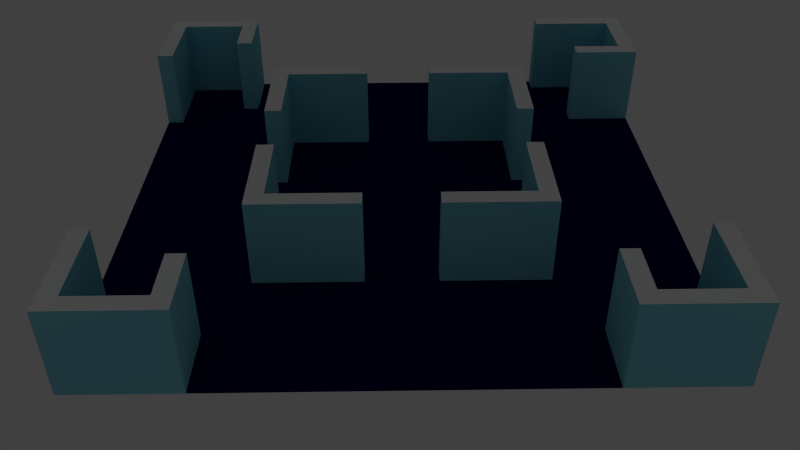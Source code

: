 # Source: Pieza3.blend  (saved by Blender 2.66.1; exported with 4.5.12 LTS)
import bpy
from mathutils import Matrix  # noqa: F401  (used for matrix-valued properties, if any)

bpy.ops.wm.read_factory_settings(use_empty=True)
scene = bpy.context.scene
scene.name = 'Scene'

# ---- collections
col_collection_1 = bpy.data.collections.new('Collection 1'); scene.collection.children.link(col_collection_1)

# ---- materials (node trees are filled in below, after node groups)
mat_materialborde = bpy.data.materials.new('MaterialBorde')
mat_materialborde.alpha_threshold = 0.0
mat_materialborde.use_transparent_shadow = False
mat_materialborde.diffuse_color = (0.9702, 0.9868, 1.0, 1.0)
mat_materialborde.roughness = 0.5
mat_materialborde.specular_intensity = 0.0
mat_materialborde.line_color = (0.0, 0.0, 0.0, 1.0)
mat_materialpared = bpy.data.materials.new('MaterialPared')
mat_materialpared.alpha_threshold = 0.0
mat_materialpared.use_transparent_shadow = False
mat_materialpared.diffuse_color = (0.2386, 0.6662, 0.8, 1.0)
mat_materialpared.roughness = 0.5
mat_materialpared.specular_intensity = 0.0
mat_materialpared.line_color = (0.0, 0.0, 0.0, 1.0)
mat_materialsuelo = bpy.data.materials.new('MaterialSuelo')
mat_materialsuelo.alpha_threshold = 0.0
mat_materialsuelo.use_transparent_shadow = False
mat_materialsuelo.diffuse_color = (0.001938, 0.0007144, 0.06998, 1.0)
mat_materialsuelo.roughness = 0.5
mat_materialsuelo.specular_intensity = 0.0
mat_materialsuelo.line_color = (0.0, 0.0, 0.0, 1.0)

# ---- material node trees

# ---- world
world_world = bpy.data.worlds.new('World'); scene.world = world_world
world_world.color = (0.05088, 0.05088, 0.05088)
world_world.use_sun_shadow = False
world_world.sun_shadow_jitter_overblur = 0.0
world_world.cycles.sampling_method = 'MANUAL'
world_world.cycles.sample_map_resolution = 256

# ---- cameras
cam_camera = bpy.data.cameras.new('Camera')
cam_camera.clip_end = 100.0
cam_camera.lens = 35.0
cam_camera.sensor_width = 32.0
cam_camera.sensor_height = 18.0
cam_camera.dof.focus_distance = 0.0
cam_camera.dof.aperture_fstop = 128.0

# ---- lights
light_point_005 = bpy.data.lights.new('Point.005', 'POINT')
light_point_005.transmission_factor = 0.0
light_point_005.energy = 100.0
light_point_005.shadow_buffer_clip_start = 0.5
light_point_005.shadow_soft_size = 3.343
light_point_005.shadow_maximum_resolution = 0.006
light_point_005.use_absolute_resolution = True
light_point_005.cycles.use_multiple_importance_sampling = False
light_point_006 = bpy.data.lights.new('Point.006', 'POINT')
light_point_006.transmission_factor = 0.0
light_point_006.energy = 100.0
light_point_006.shadow_buffer_clip_start = 0.5
light_point_006.shadow_soft_size = 3.343
light_point_006.shadow_maximum_resolution = 0.006
light_point_006.use_absolute_resolution = True
light_point_006.cycles.use_multiple_importance_sampling = False
light_point_007 = bpy.data.lights.new('Point.007', 'POINT')
light_point_007.transmission_factor = 0.0
light_point_007.energy = 100.0
light_point_007.shadow_buffer_clip_start = 0.5
light_point_007.shadow_soft_size = 3.343
light_point_007.shadow_maximum_resolution = 0.006
light_point_007.use_absolute_resolution = True
light_point_007.cycles.use_multiple_importance_sampling = False
light_point_001 = bpy.data.lights.new('Point.001', 'POINT')
light_point_001.transmission_factor = 0.0
light_point_001.energy = 100.0
light_point_001.shadow_buffer_clip_start = 0.5
light_point_001.shadow_soft_size = 3.343
light_point_001.shadow_maximum_resolution = 0.006
light_point_001.use_absolute_resolution = True
light_point_001.cycles.use_multiple_importance_sampling = False

# ---- meshes
me_pieza3 = bpy.data.meshes.new('Pieza3')
me_pieza3.from_pydata([(16.0, -16.0, 0.0), (-16.0, -16.0, 0.0), (16.0, 16.0, 0.0), (-16.0, 16.0, 0.0), (0.0, -16.0, 0.0), (0.0, 16.0, 0.0), (16.0, 0.0, 0.0), (-16.0, 0.0, 0.0), (0.0, 0.0, 0.0), (-8.0, -16.0, 0.0), (-8.0, 16.0, 0.0), (16.0, 8.0, 0.0), (-16.0, -8.0, 0.0), (8.0, -16.0, 0.0), (8.0, 16.0, 0.0), (16.0, -8.0, 0.0), (-16.0, 8.0, 0.0), (0.0, 8.0, 0.0), (0.0, -8.0, 0.0), (-8.0, 0.0, 0.0), (8.0, 0.0, 0.0), (8.0, 8.0, 0.0), (-8.0, 8.0, 0.0), (-8.0, -8.0, 0.0), (8.0, -8.0, 0.0), (-12.0, -16.0, 0.0), (-12.0, 16.0, 0.0), (16.0, 12.0, 0.0), (-16.0, -12.0, 0.0), (12.0, -16.0, 0.0), (12.0, 16.0, 0.0), (16.0, -12.0, 0.0), (-16.0, 12.0, 0.0), (0.0, 12.0, 0.0), (0.0, -12.0, 0.0), (-12.0, 0.0, 0.0), (4.0, 0.0, 0.0), (-4.0, -16.0, 0.0), (-4.0, 16.0, 0.0), (16.0, 4.0, 0.0), (-16.0, -4.0, 0.0), (4.0, -16.0, 0.0), (4.0, 16.0, 0.0), (16.0, -4.0, 0.0), (-16.0, 4.0, 0.0), (0.0, 4.0, 0.0), (0.0, -4.0, 0.0), (-4.0, 0.0, 0.0), (12.0, 0.0, 0.0), (8.0, 12.0, 0.0), (8.0, 4.0, 0.0), (4.0, 8.0, 0.0), (12.0, 8.0, 0.0), (-8.0, 12.0, 0.0), (-8.0, 4.0, 0.0), (-12.0, 8.0, 0.0), (-4.0, 8.0, 0.0), (-8.0, -4.0, 0.0), (-8.0, -12.0, 0.0), (-12.0, -8.0, 0.0), (-4.0, -8.0, 0.0), (8.0, -4.0, 0.0), (8.0, -12.0, 0.0), (4.0, -8.0, 0.0), (12.0, -8.0, 0.0), (12.0, 12.0, 0.0), (-4.0, 12.0, 0.0), (-4.0, -4.0, 0.0), (12.0, -4.0, 0.0), (4.0, 12.0, 0.0), (4.0, 4.0, 0.0), (12.0, 4.0, 0.0), (-12.0, 12.0, 0.0), (-12.0, 4.0, 0.0), (-4.0, 4.0, 0.0), (-12.0, -4.0, 0.0), (-12.0, -12.0, 0.0), (-4.0, -12.0, 0.0), (4.0, -4.0, 0.0), (4.0, -12.0, 0.0), (12.0, -12.0, 0.0), (-14.0, -16.0, 0.0), (-14.0, 16.0, 0.0), (16.0, 14.0, 0.0), (-16.0, -14.0, 0.0), (14.0, -16.0, 0.0), (14.0, 16.0, 0.0), (16.0, -14.0, 0.0), (-16.0, 14.0, 0.0), (0.0, 14.0, 0.0), (0.0, -14.0, 0.0), (-14.0, 0.0, 0.0), (2.0, 0.0, 0.0), (-2.0, -16.0, 0.0), (-2.0, 16.0, 0.0), (16.0, 2.0, 0.0), (-16.0, -2.0, 0.0), (2.0, -16.0, 0.0), (2.0, 16.0, 0.0), (16.0, -2.0, 0.0), (-16.0, 2.0, 0.0), (0.0, 2.0, 0.0), (0.0, -2.0, 0.0), (-2.0, 0.0, 0.0), (14.0, 0.0, 0.0), (8.0, 14.0, 0.0), (8.0, 2.0, 0.0), (2.0, 8.0, 0.0), (10.0, 8.0, 0.0), (-8.0, 14.0, 0.0), (-8.0, 2.0, 0.0), (-14.0, 8.0, 0.0), (-6.0, 8.0, 0.0), (-8.0, -2.0, 0.0), (-8.0, -14.0, 0.0), (-14.0, -8.0, 0.0), (-6.0, -8.0, 0.0), (8.0, -2.0, 0.0), (8.0, -14.0, 0.0), (2.0, -8.0, 0.0), (10.0, -8.0, 0.0), (-10.0, -16.0, 0.0), (-10.0, 16.0, 0.0), (16.0, 10.0, 0.0), (-16.0, -10.0, 0.0), (10.0, -16.0, 0.0), (10.0, 16.0, 0.0), (16.0, -10.0, 0.0), (-16.0, 10.0, 0.0), (0.0, 10.0, 0.0), (0.0, -10.0, 0.0), (-10.0, 0.0, 0.0), (6.0, 0.0, 0.0), (-6.0, -16.0, 0.0), (-6.0, 16.0, 0.0), (16.0, 6.0, 0.0), (-16.0, -6.0, 0.0), (6.0, -16.0, 0.0), (6.0, 16.0, 0.0), (16.0, -6.0, 0.0), (-16.0, 6.0, 0.0), (0.0, 6.0, 0.0), (0.0, -6.0, 0.0), (-6.0, 0.0, 0.0), (10.0, 0.0, 0.0), (8.0, 10.0, 0.0), (8.0, 6.0, 0.0), (6.0, 8.0, 0.0), (14.0, 8.0, 0.0), (-8.0, 10.0, 0.0), (-8.0, 6.0, 0.0), (-10.0, 8.0, 0.0), (-2.0, 8.0, 0.0), (-8.0, -6.0, 0.0), (-8.0, -10.0, 0.0), (-10.0, -8.0, 0.0), (-2.0, -8.0, 0.0), (8.0, -6.0, 0.0), (8.0, -10.0, 0.0), (6.0, -8.0, 0.0), (14.0, -8.0, 0.0), (12.0, 14.0, 0.0), (12.0, 10.0, 0.0), (10.0, 12.0, 0.0), (14.0, 12.0, 0.0), (-4.0, 14.0, 0.0), (-4.0, 10.0, 0.0), (-6.0, 12.0, 0.0), (-2.0, 12.0, 0.0), (-4.0, -2.0, 0.0), (-4.0, -6.0, 0.0), (-6.0, -4.0, 0.0), (-2.0, -4.0, 0.0), (12.0, -2.0, 0.0), (12.0, -6.0, 0.0), (10.0, -4.0, 0.0), (14.0, -4.0, 0.0), (4.0, 14.0, 0.0), (4.0, 10.0, 0.0), (2.0, 12.0, 0.0), (6.0, 12.0, 0.0), (4.0, 6.0, 0.0), (4.0, 2.0, 0.0), (2.0, 4.0, 0.0), (6.0, 4.0, 0.0), (12.0, 6.0, 0.0), (12.0, 2.0, 0.0), (10.0, 4.0, 0.0), (14.0, 4.0, 0.0), (-12.0, 14.0, 0.0), (-12.0, 10.0, 0.0), (-14.0, 12.0, 0.0), (-10.0, 12.0, 0.0), (-12.0, 6.0, 0.0), (-12.0, 2.0, 0.0), (-14.0, 4.0, 0.0), (-10.0, 4.0, 0.0), (-4.0, 6.0, 0.0), (-4.0, 2.0, 0.0), (-6.0, 4.0, 0.0), (-2.0, 4.0, 0.0), (-12.0, -2.0, 0.0), (-12.0, -6.0, 0.0), (-14.0, -4.0, 0.0), (-10.0, -4.0, 0.0), (-12.0, -10.0, 0.0), (-12.0, -14.0, 0.0), (-14.0, -12.0, 0.0), (-10.0, -12.0, 0.0), (-4.0, -10.0, 0.0), (-4.0, -14.0, 0.0), (-6.0, -12.0, 0.0), (-2.0, -12.0, 0.0), (4.0, -2.0, 0.0), (4.0, -6.0, 0.0), (2.0, -4.0, 0.0), (6.0, -4.0, 0.0), (4.0, -10.0, 0.0), (4.0, -14.0, 0.0), (2.0, -12.0, 0.0), (6.0, -12.0, 0.0), (12.0, -10.0, 0.0), (12.0, -14.0, 0.0), (10.0, -12.0, 0.0), (14.0, -12.0, 0.0), (14.0, 14.0, 0.0), (-2.0, 14.0, 0.0), (-2.0, -2.0, 0.0), (14.0, -2.0, 0.0), (6.0, 14.0, 0.0), (6.0, 6.0, 0.0), (14.0, 6.0, 0.0), (-10.0, 14.0, 0.0), (-10.0, 6.0, 0.0), (-2.0, 6.0, 0.0), (-10.0, -2.0, 0.0), (-10.0, -10.0, 0.0), (-2.0, -10.0, 0.0), (6.0, -2.0, 0.0), (6.0, -10.0, 0.0), (14.0, -10.0, 0.0), (10.0, 14.0, 0.0), (10.0, 10.0, 0.0), (14.0, 10.0, 0.0), (-6.0, 14.0, 0.0), (-6.0, 10.0, 0.0), (-2.0, 10.0, 0.0), (-6.0, -2.0, 0.0), (-6.0, -6.0, 0.0), (-2.0, -6.0, 0.0), (10.0, -2.0, 0.0), (10.0, -6.0, 0.0), (14.0, -6.0, 0.0), (2.0, 14.0, 0.0), (2.0, 10.0, 0.0), (6.0, 10.0, 0.0), (2.0, 6.0, 0.0), (2.0, 2.0, 0.0), (6.0, 2.0, 0.0), (10.0, 6.0, 0.0), (10.0, 2.0, 0.0), (14.0, 2.0, 0.0), (-14.0, 14.0, 0.0), (-14.0, 10.0, 0.0), (-10.0, 10.0, 0.0), (-14.0, 6.0, 0.0), (-14.0, 2.0, 0.0), (-10.0, 2.0, 0.0), (-6.0, 6.0, 0.0), (-6.0, 2.0, 0.0), (-2.0, 2.0, 0.0), (-14.0, -2.0, 0.0), (-14.0, -6.0, 0.0), (-10.0, -6.0, 0.0), (-14.0, -10.0, 0.0), (-14.0, -14.0, 0.0), (-10.0, -14.0, 0.0), (-6.0, -10.0, 0.0), (-6.0, -14.0, 0.0), (-2.0, -14.0, 0.0), (2.0, -2.0, 0.0), (2.0, -6.0, 0.0), (6.0, -6.0, 0.0), (2.0, -10.0, 0.0), (2.0, -14.0, 0.0), (6.0, -14.0, 0.0), (10.0, -10.0, 0.0), (10.0, -14.0, 0.0), (14.0, -14.0, 0.0), (-15.0, -16.0, 0.0), (-15.0, 16.0, 0.0), (16.0, 15.0, 0.0), (-16.0, -15.0, 0.0), (15.0, -16.0, 0.0), (15.0, 16.0, 0.0), (16.0, -15.0, 0.0), (-16.0, 15.0, 0.0), (0.0, 15.0, 0.0), (0.0, -15.0, 0.0), (-15.0, 0.0, 0.0), (1.0, 0.0, 0.0), (-1.0, -16.0, 0.0), (-1.0, 16.0, 0.0), (16.0, 1.0, 0.0), (-16.0, -1.0, 0.0), (1.0, -16.0, 0.0), (1.0, 16.0, 0.0), (16.0, -1.0, 0.0), (-16.0, 1.0, 0.0), (0.0, 1.0, 0.0), (0.0, -1.0, 0.0), (-1.0, 0.0, 0.0), (15.0, 0.0, 0.0), (8.0, 15.0, 0.0), (8.0, 1.0, 0.0), (1.0, 8.0, 0.0), (9.0, 8.0, 0.0), (-8.0, 15.0, 0.0), (-8.0, 1.0, 0.0), (-15.0, 8.0, 0.0), (-7.0, 8.0, 0.0), (-8.0, -1.0, 0.0), (-8.0, -15.0, 0.0), (-15.0, -8.0, 0.0), (-7.0, -8.0, 0.0), (8.0, -1.0, 0.0), (8.0, -15.0, 0.0), (1.0, -8.0, 0.0), (9.0, -8.0, 0.0), (-9.0, -16.0, 0.0), (-9.0, 16.0, 0.0), (16.0, 9.0, 0.0), (-16.0, -9.0, 0.0), (9.0, -16.0, 0.0), (9.0, 16.0, 0.0), (16.0, -9.0, 0.0), (-16.0, 9.0, 0.0), (0.0, 9.0, 0.0), (0.0, -9.0, 0.0), (-9.0, 0.0, 0.0), (7.0, 0.0, 0.0), (-7.0, -16.0, 0.0), (-7.0, 16.0, 0.0), (16.0, 7.0, 0.0), (-16.0, -7.0, 0.0), (7.0, -16.0, 0.0), (7.0, 16.0, 0.0), (16.0, -7.0, 0.0), (-16.0, 7.0, 0.0), (0.0, 7.0, 0.0), (0.0, -7.0, 0.0), (-7.0, 0.0, 0.0), (9.0, 0.0, 0.0), (8.0, 9.0, 0.0), (8.0, 7.0, 0.0), (7.0, 8.0, 0.0), (15.0, 8.0, 0.0), (-8.0, 9.0, 0.0), (-8.0, 7.0, 0.0), (-9.0, 8.0, 0.0), (-1.0, 8.0, 0.0), (-8.0, -7.0, 0.0), (-8.0, -9.0, 0.0), (-9.0, -8.0, 0.0), (-1.0, -8.0, 0.0), (8.0, -7.0, 0.0), (8.0, -9.0, 0.0), (7.0, -8.0, 0.0), (15.0, -8.0, 0.0), (12.0, 15.0, 0.0), (12.0, 9.0, 0.0), (9.0, 12.0, 0.0), (13.0, 12.0, 0.0), (-4.0, 15.0, 0.0), (-4.0, 9.0, 0.0), (-7.0, 12.0, 0.0), (-3.0, 12.0, 0.0), (-4.0, -1.0, 0.0), (-4.0, -7.0, 0.0), (-7.0, -4.0, 0.0), (-3.0, -4.0, 0.0), (12.0, -1.0, 0.0), (12.0, -7.0, 0.0), (9.0, -4.0, 0.0), (13.0, -4.0, 0.0), (4.0, 15.0, 0.0), (4.0, 9.0, 0.0), (1.0, 12.0, 0.0), (5.0, 12.0, 0.0), (4.0, 7.0, 0.0), (4.0, 1.0, 0.0), (1.0, 4.0, 0.0), (5.0, 4.0, 0.0), (12.0, 7.0, 0.0), (12.0, 1.0, 0.0), (9.0, 4.0, 0.0), (13.0, 4.0, 0.0), (-12.0, 15.0, 0.0), (-12.0, 9.0, 0.0), (-15.0, 12.0, 0.0), (-11.0, 12.0, 0.0), (-12.0, 7.0, 0.0), (-12.0, 1.0, 0.0), (-15.0, 4.0, 0.0), (-11.0, 4.0, 0.0), (-4.0, 7.0, 0.0), (-4.0, 1.0, 0.0), (-7.0, 4.0, 0.0), (-3.0, 4.0, 0.0), (-12.0, -1.0, 0.0), (-12.0, -7.0, 0.0), (-15.0, -4.0, 0.0), (-11.0, -4.0, 0.0), (-12.0, -9.0, 0.0), (-12.0, -15.0, 0.0), (-15.0, -12.0, 0.0), (-11.0, -12.0, 0.0), (-4.0, -9.0, 0.0), (-4.0, -15.0, 0.0), (-7.0, -12.0, 0.0), (-3.0, -12.0, 0.0), (4.0, -1.0, 0.0), (4.0, -7.0, 0.0), (1.0, -4.0, 0.0), (5.0, -4.0, 0.0), (4.0, -9.0, 0.0), (4.0, -15.0, 0.0), (1.0, -12.0, 0.0), (5.0, -12.0, 0.0), (12.0, -9.0, 0.0), (12.0, -15.0, 0.0), (9.0, -12.0, 0.0), (13.0, -12.0, 0.0), (-13.0, -16.0, 0.0), (-13.0, 16.0, 0.0), (16.0, 13.0, 0.0), (-16.0, -13.0, 0.0), (13.0, -16.0, 0.0), (13.0, 16.0, 0.0), (16.0, -13.0, 0.0), (-16.0, 13.0, 0.0), (0.0, 13.0, 0.0), (0.0, -13.0, 0.0), (-13.0, 0.0, 0.0), (3.0, 0.0, 0.0), (-3.0, -16.0, 0.0), (-3.0, 16.0, 0.0), (16.0, 3.0, 0.0), (-16.0, -3.0, 0.0), (3.0, -16.0, 0.0), (3.0, 16.0, 0.0), (16.0, -3.0, 0.0), (-16.0, 3.0, 0.0), (0.0, 3.0, 0.0), (0.0, -3.0, 0.0), (-3.0, 0.0, 0.0), (13.0, 0.0, 0.0), (8.0, 13.0, 0.0), (8.0, 3.0, 0.0), (3.0, 8.0, 0.0), (11.0, 8.0, 0.0), (-8.0, 13.0, 0.0), (-8.0, 3.0, 0.0), (-13.0, 8.0, 0.0), (-5.0, 8.0, 0.0), (-8.0, -3.0, 0.0), (-8.0, -13.0, 0.0), (-13.0, -8.0, 0.0), (-5.0, -8.0, 0.0), (8.0, -3.0, 0.0), (8.0, -13.0, 0.0), (3.0, -8.0, 0.0), (11.0, -8.0, 0.0), (-11.0, -16.0, 0.0), (-11.0, 16.0, 0.0), (16.0, 11.0, 0.0), (-16.0, -11.0, 0.0), (11.0, -16.0, 0.0), (11.0, 16.0, 0.0), (16.0, -11.0, 0.0), (-16.0, 11.0, 0.0), (0.0, 11.0, 0.0), (0.0, -11.0, 0.0), (-11.0, 0.0, 0.0), (5.0, 0.0, 0.0), (-5.0, -16.0, 0.0), (-5.0, 16.0, 0.0), (16.0, 5.0, 0.0), (-16.0, -5.0, 0.0), (5.0, -16.0, 0.0), (5.0, 16.0, 0.0), (16.0, -5.0, 0.0), (-16.0, 5.0, 0.0), (0.0, 5.0, 0.0), (0.0, -5.0, 0.0), (-5.0, 0.0, 0.0), (11.0, 0.0, 0.0), (8.0, 11.0, 0.0), (8.0, 5.0, 0.0), (5.0, 8.0, 0.0), (13.0, 8.0, 0.0), (-8.0, 11.0, 0.0), (-8.0, 5.0, 0.0), (-11.0, 8.0, 0.0), (-3.0, 8.0, 0.0), (-8.0, -5.0, 0.0), (-8.0, -11.0, 0.0), (-11.0, -8.0, 0.0), (-3.0, -8.0, 0.0), (8.0, -5.0, 0.0), (8.0, -11.0, 0.0), (5.0, -8.0, 0.0), (13.0, -8.0, 0.0), (12.0, 13.0, 0.0), (12.0, 11.0, 0.0), (11.0, 12.0, 0.0), (15.0, 12.0, 0.0), (-4.0, 13.0, 0.0), (-4.0, 11.0, 0.0), (-5.0, 12.0, 0.0), (-1.0, 12.0, 0.0), (-4.0, -3.0, 0.0), (-4.0, -5.0, 0.0), (-5.0, -4.0, 0.0), (-1.0, -4.0, 0.0), (12.0, -3.0, 0.0), (12.0, -5.0, 0.0), (11.0, -4.0, 0.0), (15.0, -4.0, 0.0), (4.0, 13.0, 0.0), (4.0, 11.0, 0.0), (3.0, 12.0, 0.0), (7.0, 12.0, 0.0), (4.0, 5.0, 0.0), (4.0, 3.0, 0.0), (3.0, 4.0, 0.0), (7.0, 4.0, 0.0), (12.0, 5.0, 0.0), (12.0, 3.0, 0.0), (11.0, 4.0, 0.0), (15.0, 4.0, 0.0), (-12.0, 13.0, 0.0), (-12.0, 11.0, 0.0), (-13.0, 12.0, 0.0), (-9.0, 12.0, 0.0), (-12.0, 5.0, 0.0), (-12.0, 3.0, 0.0), (-13.0, 4.0, 0.0), (-9.0, 4.0, 0.0), (-4.0, 5.0, 0.0), (-4.0, 3.0, 0.0), (-5.0, 4.0, 0.0), (-1.0, 4.0, 0.0), (-12.0, -3.0, 0.0), (-12.0, -5.0, 0.0), (-13.0, -4.0, 0.0), (-9.0, -4.0, 0.0), (-12.0, -11.0, 0.0), (-12.0, -13.0, 0.0), (-13.0, -12.0, 0.0), (-9.0, -12.0, 0.0), (-4.0, -11.0, 0.0), (-4.0, -13.0, 0.0), (-5.0, -12.0, 0.0), (-1.0, -12.0, 0.0), (4.0, -3.0, 0.0), (4.0, -5.0, 0.0), (3.0, -4.0, 0.0), (7.0, -4.0, 0.0), (4.0, -11.0, 0.0), (4.0, -13.0, 0.0), (3.0, -12.0, 0.0), (7.0, -12.0, 0.0), (12.0, -11.0, 0.0), (12.0, -13.0, 0.0), (11.0, -12.0, 0.0), (15.0, -12.0, 0.0), (14.0, 15.0, 0.0), (14.0, 13.0, 0.0), (13.0, 14.0, 0.0), (15.0, 14.0, 0.0), (-2.0, 15.0, 0.0), (-2.0, 13.0, 0.0), (-3.0, 14.0, 0.0), (-1.0, 14.0, 0.0), (-2.0, -1.0, 0.0), (-2.0, -3.0, 0.0), (-3.0, -2.0, 0.0), (-1.0, -2.0, 0.0), (14.0, -1.0, 0.0), (14.0, -3.0, 0.0), (13.0, -2.0, 0.0), (15.0, -2.0, 0.0), (6.0, 15.0, 0.0), (6.0, 13.0, 0.0), (5.0, 14.0, 0.0), (7.0, 14.0, 0.0), (6.0, 7.0, 0.0), (6.0, 5.0, 0.0), (5.0, 6.0, 0.0), (7.0, 6.0, 0.0), (14.0, 7.0, 0.0), (14.0, 5.0, 0.0), (13.0, 6.0, 0.0), (15.0, 6.0, 0.0), (-10.0, 15.0, 0.0), (-10.0, 13.0, 0.0), (-11.0, 14.0, 0.0), (-9.0, 14.0, 0.0), (-10.0, 7.0, 0.0), (-10.0, 5.0, 0.0), (-11.0, 6.0, 0.0), (-9.0, 6.0, 0.0), (-2.0, 7.0, 0.0), (-2.0, 5.0, 0.0), (-3.0, 6.0, 0.0), (-1.0, 6.0, 0.0), (-10.0, -1.0, 0.0), (-10.0, -3.0, 0.0), (-11.0, -2.0, 0.0), (-9.0, -2.0, 0.0), (-10.0, -9.0, 0.0), (-10.0, -11.0, 0.0), (-11.0, -10.0, 0.0), (-9.0, -10.0, 0.0), (-2.0, -9.0, 0.0), (-2.0, -11.0, 0.0), (-3.0, -10.0, 0.0), (-1.0, -10.0, 0.0), (6.0, -1.0, 0.0), (6.0, -3.0, 0.0), (5.0, -2.0, 0.0), (7.0, -2.0, 0.0), (6.0, -9.0, 0.0), (6.0, -11.0, 0.0), (5.0, -10.0, 0.0), (7.0, -10.0, 0.0), (14.0, -9.0, 0.0), (14.0, -11.0, 0.0), (13.0, -10.0, 0.0), (15.0, -10.0, 0.0), (10.0, 15.0, 0.0), (10.0, 13.0, 0.0), (9.0, 14.0, 0.0), (11.0, 14.0, 0.0), (10.0, 11.0, 0.0), (10.0, 9.0, 0.0), (9.0, 10.0, 0.0), (11.0, 10.0, 0.0), (14.0, 11.0, 0.0), (14.0, 9.0, 0.0), (13.0, 10.0, 0.0), (15.0, 10.0, 0.0), (-6.0, 15.0, 0.0), (-6.0, 13.0, 0.0), (-7.0, 14.0, 0.0), (-5.0, 14.0, 0.0), (-6.0, 11.0, 0.0), (-6.0, 9.0, 0.0), (-7.0, 10.0, 0.0), (-5.0, 10.0, 0.0), (-2.0, 11.0, 0.0), (-2.0, 9.0, 0.0), (-3.0, 10.0, 0.0), (-1.0, 10.0, 0.0), (-6.0, -1.0, 0.0), (-6.0, -3.0, 0.0), (-7.0, -2.0, 0.0), (-5.0, -2.0, 0.0), (-6.0, -5.0, 0.0), (-6.0, -7.0, 0.0), (-7.0, -6.0, 0.0), (-5.0, -6.0, 0.0), (-2.0, -5.0, 0.0), (-2.0, -7.0, 0.0), (-3.0, -6.0, 0.0), (-1.0, -6.0, 0.0), (10.0, -1.0, 0.0), (10.0, -3.0, 0.0), (9.0, -2.0, 0.0), (11.0, -2.0, 0.0), (10.0, -5.0, 0.0), (10.0, -7.0, 0.0), (9.0, -6.0, 0.0), (11.0, -6.0, 0.0), (14.0, -5.0, 0.0), (14.0, -7.0, 0.0), (13.0, -6.0, 0.0), (15.0, -6.0, 0.0), (2.0, 15.0, 0.0), (2.0, 13.0, 0.0), (1.0, 14.0, 0.0), (3.0, 14.0, 0.0), (2.0, 11.0, 0.0), (2.0, 9.0, 0.0), (1.0, 10.0, 0.0), (3.0, 10.0, 0.0), (6.0, 11.0, 0.0), (6.0, 9.0, 0.0), (5.0, 10.0, 0.0), (7.0, 10.0, 0.0), (2.0, 7.0, 0.0), (2.0, 5.0, 0.0), (1.0, 6.0, 0.0), (3.0, 6.0, 0.0), (2.0, 3.0, 0.0), (2.0, 1.0, 0.0), (1.0, 2.0, 0.0), (3.0, 2.0, 0.0), (6.0, 3.0, 0.0), (6.0, 1.0, 0.0), (5.0, 2.0, 0.0), (7.0, 2.0, 0.0), (10.0, 7.0, 0.0), (10.0, 5.0, 0.0), (9.0, 6.0, 0.0), (11.0, 6.0, 0.0), (10.0, 3.0, 0.0), (10.0, 1.0, 0.0), (9.0, 2.0, 0.0), (11.0, 2.0, 0.0), (14.0, 3.0, 0.0), (14.0, 1.0, 0.0), (13.0, 2.0, 0.0), (15.0, 2.0, 0.0), (-14.0, 15.0, 0.0), (-14.0, 13.0, 0.0), (-15.0, 14.0, 0.0), (-13.0, 14.0, 0.0), (-14.0, 11.0, 0.0), (-14.0, 9.0, 0.0), (-15.0, 10.0, 0.0), (-13.0, 10.0, 0.0), (-10.0, 11.0, 0.0), (-10.0, 9.0, 0.0), (-11.0, 10.0, 0.0), (-9.0, 10.0, 0.0), (-14.0, 7.0, 0.0), (-14.0, 5.0, 0.0), (-15.0, 6.0, 0.0), (-13.0, 6.0, 0.0), (-14.0, 3.0, 0.0), (-14.0, 1.0, 0.0), (-15.0, 2.0, 0.0), (-13.0, 2.0, 0.0), (-10.0, 3.0, 0.0), (-10.0, 1.0, 0.0), (-11.0, 2.0, 0.0), (-9.0, 2.0, 0.0), (-6.0, 7.0, 0.0), (-6.0, 5.0, 0.0), (-7.0, 6.0, 0.0), (-5.0, 6.0, 0.0), (-6.0, 3.0, 0.0), (-6.0, 1.0, 0.0), (-7.0, 2.0, 0.0), (-5.0, 2.0, 0.0), (-2.0, 3.0, 0.0), (-2.0, 1.0, 0.0), (-3.0, 2.0, 0.0), (-1.0, 2.0, 0.0), (-14.0, -1.0, 0.0), (-14.0, -3.0, 0.0), (-15.0, -2.0, 0.0), (-13.0, -2.0, 0.0), (-14.0, -5.0, 0.0), (-14.0, -7.0, 0.0), (-15.0, -6.0, 0.0), (-13.0, -6.0, 0.0), (-10.0, -5.0, 0.0), (-10.0, -7.0, 0.0), (-11.0, -6.0, 0.0), (-9.0, -6.0, 0.0), (-14.0, -9.0, 0.0), (-14.0, -11.0, 0.0), (-15.0, -10.0, 0.0), (-13.0, -10.0, 0.0), (-14.0, -13.0, 0.0), (-14.0, -15.0, 0.0), (-15.0, -14.0, 0.0), (-13.0, -14.0, 0.0), (-10.0, -13.0, 0.0), (-10.0, -15.0, 0.0), (-11.0, -14.0, 0.0), (-9.0, -14.0, 0.0), (-6.0, -9.0, 0.0), (-6.0, -11.0, 0.0), (-7.0, -10.0, 0.0), (-5.0, -10.0, 0.0), (-6.0, -13.0, 0.0), (-6.0, -15.0, 0.0), (-7.0, -14.0, 0.0), (-5.0, -14.0, 0.0), (-2.0, -13.0, 0.0), (-2.0, -15.0, 0.0), (-3.0, -14.0, 0.0), (-1.0, -14.0, 0.0), (2.0, -1.0, 0.0), (2.0, -3.0, 0.0), (1.0, -2.0, 0.0), (3.0, -2.0, 0.0), (2.0, -5.0, 0.0), (2.0, -7.0, 0.0), (1.0, -6.0, 0.0), (3.0, -6.0, 0.0), (6.0, -5.0, 0.0), (6.0, -7.0, 0.0), (5.0, -6.0, 0.0), (7.0, -6.0, 0.0), (2.0, -9.0, 0.0), (2.0, -11.0, 0.0), (1.0, -10.0, 0.0), (3.0, -10.0, 0.0), (2.0, -13.0, 0.0), (2.0, -15.0, 0.0), (1.0, -14.0, 0.0), (3.0, -14.0, 0.0), (6.0, -13.0, 0.0), (6.0, -15.0, 0.0), (5.0, -14.0, 0.0), (7.0, -14.0, 0.0), (10.0, -9.0, 0.0), (10.0, -11.0, 0.0), (9.0, -10.0, 0.0), (11.0, -10.0, 0.0), (10.0, -13.0, 0.0), (10.0, -15.0, 0.0), (9.0, -14.0, 0.0), (11.0, -14.0, 0.0), (14.0, -13.0, 0.0), (14.0, -15.0, 0.0), (13.0, -14.0, 0.0), (15.0, -14.0, 0.0), (15.0, 15.0, 0.0), (-1.0, 15.0, 0.0), (-1.0, -1.0, 0.0), (15.0, -1.0, 0.0), (7.0, 15.0, 0.0), (7.0, 7.0, 0.0), (15.0, 7.0, 0.0), (-9.0, 15.0, 0.0), (-9.0, 7.0, 0.0), (-1.0, 7.0, 0.0), (-9.0, -1.0, 0.0), (-9.0, -9.0, 0.0), (-1.0, -9.0, 0.0), (7.0, -1.0, 0.0), (7.0, -9.0, 0.0), (15.0, -9.0, 0.0), (11.0, 15.0, 0.0), (11.0, 11.0, 0.0), (15.0, 11.0, 0.0), (-5.0, 15.0, 0.0), (-5.0, 11.0, 0.0), (-1.0, 11.0, 0.0), (-5.0, -1.0, 0.0), (-5.0, -5.0, 0.0), (-1.0, -5.0, 0.0), (11.0, -1.0, 0.0), (11.0, -5.0, 0.0), (15.0, -5.0, 0.0), (3.0, 15.0, 0.0), (3.0, 11.0, 0.0), (7.0, 11.0, 0.0), (3.0, 7.0, 0.0), (3.0, 3.0, 0.0), (7.0, 3.0, 0.0), (11.0, 7.0, 0.0), (11.0, 3.0, 0.0), (15.0, 3.0, 0.0), (-13.0, 15.0, 0.0), (-13.0, 11.0, 0.0), (-9.0, 11.0, 0.0), (-13.0, 7.0, 0.0), (-13.0, 3.0, 0.0), (-9.0, 3.0, 0.0), (-5.0, 7.0, 0.0), (-5.0, 3.0, 0.0), (-1.0, 3.0, 0.0), (-13.0, -1.0, 0.0), (-13.0, -5.0, 0.0), (-9.0, -5.0, 0.0), (-13.0, -9.0, 0.0), (-13.0, -13.0, 0.0), (-9.0, -13.0, 0.0), (-5.0, -9.0, 0.0), (-5.0, -13.0, 0.0), (-1.0, -13.0, 0.0), (3.0, -1.0, 0.0), (3.0, -5.0, 0.0), (7.0, -5.0, 0.0), (3.0, -9.0, 0.0), (3.0, -13.0, 0.0), (7.0, -13.0, 0.0), (11.0, -9.0, 0.0), (11.0, -13.0, 0.0), (15.0, -13.0, 0.0), (13.0, 15.0, 0.0), (13.0, 13.0, 0.0), (15.0, 13.0, 0.0), (-3.0, 15.0, 0.0), (-3.0, 13.0, 0.0), (-1.0, 13.0, 0.0), (-3.0, -1.0, 0.0), (-3.0, -3.0, 0.0), (-1.0, -3.0, 0.0), (13.0, -1.0, 0.0), (13.0, -3.0, 0.0), (15.0, -3.0, 0.0), (5.0, 15.0, 0.0), (5.0, 13.0, 0.0), (7.0, 13.0, 0.0), (5.0, 7.0, 0.0), (5.0, 5.0, 0.0), (7.0, 5.0, 0.0), (13.0, 7.0, 0.0), (13.0, 5.0, 0.0), (15.0, 5.0, 0.0), (-11.0, 15.0, 0.0), (-11.0, 13.0, 0.0), (-9.0, 13.0, 0.0), (-11.0, 7.0, 0.0), (-11.0, 5.0, 0.0), (-9.0, 5.0, 0.0), (-3.0, 7.0, 0.0), (-3.0, 5.0, 0.0), (-1.0, 5.0, 0.0), (-11.0, -1.0, 0.0), (-11.0, -3.0, 0.0), (-9.0, -3.0, 0.0), (-11.0, -9.0, 0.0), (-11.0, -11.0, 0.0), (-9.0, -11.0, 0.0), (-3.0, -9.0, 0.0), (-3.0, -11.0, 0.0), (-1.0, -11.0, 0.0), (5.0, -1.0, 0.0), (5.0, -3.0, 0.0), (7.0, -3.0, 0.0), (5.0, -9.0, 0.0), (5.0, -11.0, 0.0), (7.0, -11.0, 0.0), (13.0, -9.0, 0.0), (13.0, -11.0, 0.0), (15.0, -11.0, 0.0), (9.0, 15.0, 0.0), (9.0, 13.0, 0.0), (11.0, 13.0, 0.0), (9.0, 11.0, 0.0), (9.0, 9.0, 0.0), (11.0, 9.0, 0.0), (13.0, 11.0, 0.0), (13.0, 9.0, 0.0), (15.0, 9.0, 0.0), (-7.0, 15.0, 0.0), (-7.0, 13.0, 0.0), (-5.0, 13.0, 0.0), (-7.0, 11.0, 0.0), (-7.0, 9.0, 0.0), (-5.0, 9.0, 0.0), (-3.0, 11.0, 0.0), (-3.0, 9.0, 0.0), (-1.0, 9.0, 0.0), (-7.0, -1.0, 0.0), (-7.0, -3.0, 0.0), (-5.0, -3.0, 0.0), (-7.0, -5.0, 0.0), (-7.0, -7.0, 0.0), (-5.0, -7.0, 0.0), (-3.0, -5.0, 0.0), (-3.0, -7.0, 0.0), (-1.0, -7.0, 0.0), (9.0, -1.0, 0.0), (9.0, -3.0, 0.0), (11.0, -3.0, 0.0), (9.0, -5.0, 0.0), (9.0, -7.0, 0.0), (11.0, -7.0, 0.0), (13.0, -5.0, 0.0), (13.0, -7.0, 0.0), (15.0, -7.0, 0.0), (1.0, 15.0, 0.0), (1.0, 13.0, 0.0), (3.0, 13.0, 0.0), (1.0, 11.0, 0.0), (1.0, 9.0, 0.0), (3.0, 9.0, 0.0), (5.0, 11.0, 0.0), (5.0, 9.0, 0.0), (7.0, 9.0, 0.0), (1.0, 7.0, 0.0), (1.0, 5.0, 0.0), (3.0, 5.0, 0.0), (1.0, 3.0, 0.0), (1.0, 1.0, 0.0), (3.0, 1.0, 0.0), (5.0, 3.0, 0.0), (5.0, 1.0, 0.0), (7.0, 1.0, 0.0), (9.0, 7.0, 0.0), (9.0, 5.0, 0.0), (11.0, 5.0, 0.0), (9.0, 3.0, 0.0), (9.0, 1.0, 0.0), (11.0, 1.0, 0.0), (13.0, 3.0, 0.0), (13.0, 1.0, 0.0), (15.0, 1.0, 0.0), (-15.0, 15.0, 0.0), (-15.0, 13.0, 0.0), (-13.0, 13.0, 0.0), (-15.0, 11.0, 0.0), (-15.0, 9.0, 0.0), (-13.0, 9.0, 0.0), (-11.0, 11.0, 0.0), (-11.0, 9.0, 0.0), (-9.0, 9.0, 0.0), (-15.0, 7.0, 0.0), (-15.0, 5.0, 0.0), (-13.0, 5.0, 0.0), (-15.0, 3.0, 0.0), (-15.0, 1.0, 0.0), (-13.0, 1.0, 0.0), (-11.0, 3.0, 0.0), (-11.0, 1.0, 0.0), (-9.0, 1.0, 0.0), (-7.0, 7.0, 0.0), (-7.0, 5.0, 0.0), (-5.0, 5.0, 0.0), (-7.0, 3.0, 0.0), (-7.0, 1.0, 0.0), (-5.0, 1.0, 0.0), (-3.0, 3.0, 0.0), (-3.0, 1.0, 0.0), (-1.0, 1.0, 0.0), (-15.0, -1.0, 0.0), (-15.0, -3.0, 0.0), (-13.0, -3.0, 0.0), (-15.0, -5.0, 0.0), (-15.0, -7.0, 0.0), (-13.0, -7.0, 0.0), (-11.0, -5.0, 0.0), (-11.0, -7.0, 0.0), (-9.0, -7.0, 0.0), (-15.0, -9.0, 0.0), (-15.0, -11.0, 0.0), (-13.0, -11.0, 0.0), (-15.0, -13.0, 0.0), (-15.0, -15.0, 0.0), (-13.0, -15.0, 0.0), (-11.0, -13.0, 0.0), (-11.0, -15.0, 0.0), (-9.0, -15.0, 0.0), (-7.0, -9.0, 0.0), (-7.0, -11.0, 0.0), (-5.0, -11.0, 0.0), (-7.0, -13.0, 0.0), (-7.0, -15.0, 0.0), (-5.0, -15.0, 0.0), (-3.0, -13.0, 0.0), (-3.0, -15.0, 0.0), (-1.0, -15.0, 0.0), (1.0, -1.0, 0.0), (1.0, -3.0, 0.0), (3.0, -3.0, 0.0), (1.0, -5.0, 0.0), (1.0, -7.0, 0.0), (3.0, -7.0, 0.0), (5.0, -5.0, 0.0), (5.0, -7.0, 0.0), (7.0, -7.0, 0.0), (1.0, -9.0, 0.0), (1.0, -11.0, 0.0), (3.0, -11.0, 0.0), (1.0, -13.0, 0.0), (1.0, -15.0, 0.0), (3.0, -15.0, 0.0), (5.0, -13.0, 0.0), (5.0, -15.0, 0.0), (7.0, -15.0, 0.0), (9.0, -9.0, 0.0), (9.0, -11.0, 0.0), (11.0, -11.0, 0.0), (9.0, -13.0, 0.0), (9.0, -15.0, 0.0), (11.0, -15.0, 0.0), (13.0, -13.0, 0.0), (13.0, -15.0, 0.0), (15.0, -15.0, 0.0), (16.0, -16.0, 5.0), (-16.0, -16.0, 5.0), (16.0, 16.0, 5.0), (-16.0, 16.0, 5.0), (8.0, 8.0, 5.0), (-8.0, 8.0, 5.0), (-8.0, -8.0, 5.0), (8.0, -8.0, 5.0), (-12.0, -16.0, 5.0), (-12.0, 16.0, 5.0), (16.0, 12.0, 5.0), (-16.0, -12.0, 5.0), (12.0, -16.0, 5.0), (12.0, 16.0, 5.0), (16.0, -12.0, 5.0), (-16.0, 12.0, 5.0), (8.0, 4.0, 5.0), (4.0, 8.0, 5.0), (-8.0, 4.0, 5.0), (-4.0, 8.0, 5.0), (-8.0, -4.0, 5.0), (-4.0, -8.0, 5.0), (8.0, -4.0, 5.0), (4.0, -8.0, 5.0), (-14.0, -16.0, 5.0), (-14.0, 16.0, 5.0), (16.0, 14.0, 5.0), (-16.0, -14.0, 5.0), (14.0, -16.0, 5.0), (14.0, 16.0, 5.0), (16.0, -14.0, 5.0), (-16.0, 14.0, 5.0), (8.0, 2.0, 5.0), (2.0, 8.0, 5.0), (-8.0, 2.0, 5.0), (-6.0, 8.0, 5.0), (-8.0, -2.0, 5.0), (-6.0, -8.0, 5.0), (8.0, -2.0, 5.0), (2.0, -8.0, 5.0), (-10.0, -16.0, 5.0), (-10.0, 16.0, 5.0), (16.0, 10.0, 5.0), (-16.0, -10.0, 5.0), (10.0, -16.0, 5.0), (10.0, 16.0, 5.0), (16.0, -10.0, 5.0), (-16.0, 10.0, 5.0), (8.0, 6.0, 5.0), (6.0, 8.0, 5.0), (-8.0, 6.0, 5.0), (-2.0, 8.0, 5.0), (-8.0, -6.0, 5.0), (-2.0, -8.0, 5.0), (8.0, -6.0, 5.0), (6.0, -8.0, 5.0), (12.0, 10.0, 5.0), (-10.0, 12.0, 5.0), (-10.0, -12.0, 5.0), (10.0, -12.0, 5.0), (-10.0, 14.0, 5.0), (14.0, 10.0, 5.0), (-10.0, -14.0, 5.0), (10.0, -14.0, 5.0), (-15.0, -16.0, 5.0), (-15.0, 16.0, 5.0), (16.0, 15.0, 5.0), (-16.0, -15.0, 5.0), (15.0, -16.0, 5.0), (15.0, 16.0, 5.0), (16.0, -15.0, 5.0), (-16.0, 15.0, 5.0), (-7.0, 8.0, 5.0), (-7.0, -8.0, 5.0), (8.0, 7.0, 5.0), (7.0, 8.0, 5.0), (-8.0, 7.0, 5.0), (-8.0, -7.0, 5.0), (8.0, -7.0, 5.0), (7.0, -8.0, 5.0), (12.0, 15.0, 5.0), (-4.0, -7.0, 5.0), (-7.0, -4.0, 5.0), (4.0, 7.0, 5.0), (-12.0, 15.0, 5.0), (-15.0, 12.0, 5.0), (-11.0, 12.0, 5.0), (-4.0, 7.0, 5.0), (-7.0, 4.0, 5.0), (-12.0, -15.0, 5.0), (-15.0, -12.0, 5.0), (-11.0, -12.0, 5.0), (4.0, -7.0, 5.0), (12.0, -15.0, 5.0), (-13.0, -16.0, 5.0), (-13.0, 16.0, 5.0), (16.0, 13.0, 5.0), (-16.0, -13.0, 5.0), (13.0, -16.0, 5.0), (13.0, 16.0, 5.0), (16.0, -13.0, 5.0), (-16.0, 13.0, 5.0), (8.0, 3.0, 5.0), (3.0, 8.0, 5.0), (-8.0, 3.0, 5.0), (-5.0, 8.0, 5.0), (-8.0, -3.0, 5.0), (-5.0, -8.0, 5.0), (8.0, -3.0, 5.0), (3.0, -8.0, 5.0), (-11.0, -16.0, 5.0), (-11.0, 16.0, 5.0), (16.0, 11.0, 5.0), (-16.0, -11.0, 5.0), (11.0, -16.0, 5.0), (11.0, 16.0, 5.0), (16.0, -11.0, 5.0), (-16.0, 11.0, 5.0), (8.0, 5.0, 5.0), (5.0, 8.0, 5.0), (-8.0, 5.0, 5.0), (-3.0, 8.0, 5.0), (-8.0, -5.0, 5.0), (-3.0, -8.0, 5.0), (8.0, -5.0, 5.0), (5.0, -8.0, 5.0), (12.0, 11.0, 5.0), (15.0, 12.0, 5.0), (7.0, 4.0, 5.0), (7.0, -4.0, 5.0), (11.0, -12.0, 5.0), (15.0, -12.0, 5.0), (14.0, 15.0, 5.0), (15.0, 14.0, 5.0), (6.0, 7.0, 5.0), (7.0, 6.0, 5.0), (-10.0, 15.0, 5.0), (-10.0, 13.0, 5.0), (-11.0, 14.0, 5.0), (-2.0, 7.0, 5.0), (7.0, -2.0, 5.0), (15.0, -10.0, 5.0), (10.0, 15.0, 5.0), (14.0, 11.0, 5.0), (13.0, 10.0, 5.0), (15.0, 10.0, 5.0), (-7.0, -2.0, 5.0), (-6.0, -7.0, 5.0), (-7.0, -6.0, 5.0), (-2.0, -7.0, 5.0), (2.0, 7.0, 5.0), (7.0, 2.0, 5.0), (-14.0, 15.0, 5.0), (-15.0, 14.0, 5.0), (-15.0, 10.0, 5.0), (-6.0, 7.0, 5.0), (-7.0, 6.0, 5.0), (-7.0, 2.0, 5.0), (-15.0, -10.0, 5.0), (-14.0, -15.0, 5.0), (-15.0, -14.0, 5.0), (-10.0, -13.0, 5.0), (-10.0, -15.0, 5.0), (-11.0, -14.0, 5.0), (2.0, -7.0, 5.0), (6.0, -7.0, 5.0), (7.0, -6.0, 5.0), (10.0, -13.0, 5.0), (10.0, -15.0, 5.0), (11.0, -14.0, 5.0), (14.0, -15.0, 5.0), (15.0, -14.0, 5.0), (15.0, 15.0, 5.0), (7.0, 7.0, 5.0), (11.0, 15.0, 5.0), (15.0, 11.0, 5.0), (3.0, 7.0, 5.0), (7.0, 3.0, 5.0), (-13.0, 15.0, 5.0), (-5.0, 7.0, 5.0), (7.0, -5.0, 5.0), (11.0, -13.0, 5.0), (15.0, -13.0, 5.0), (13.0, 15.0, 5.0), (15.0, 13.0, 5.0), (5.0, 7.0, 5.0), (7.0, 5.0, 5.0), (-11.0, 15.0, 5.0), (-11.0, 13.0, 5.0), (-3.0, 7.0, 5.0), (7.0, -3.0, 5.0), (15.0, -11.0, 5.0), (13.0, 11.0, 5.0), (-7.0, -3.0, 5.0), (-7.0, -5.0, 5.0), (-7.0, -7.0, 5.0), (-5.0, -7.0, 5.0), (-3.0, -7.0, 5.0), (-15.0, 15.0, 5.0), (-15.0, 13.0, 5.0), (-15.0, 11.0, 5.0), (-7.0, 7.0, 5.0), (-7.0, 5.0, 5.0), (-7.0, 3.0, 5.0), (-15.0, -11.0, 5.0), (-15.0, -13.0, 5.0), (-15.0, -15.0, 5.0), (-13.0, -15.0, 5.0), (-11.0, -13.0, 5.0), (-11.0, -15.0, 5.0), (3.0, -7.0, 5.0), (5.0, -7.0, 5.0), (7.0, -7.0, 5.0), (11.0, -15.0, 5.0), (13.0, -15.0, 5.0), (15.0, -15.0, 5.0)], [], [(437, 85, 1117, 1187), (834, 297, 5, 302), (835, 310, 8, 311), (836, 307, 6, 312), (837, 313, 14, 346), (508, 156, 1142, 1212), (839, 343, 11, 356), (840, 317, 10, 330), (841, 358, 22, 359), (842, 349, 17, 360), (843, 321, 19, 339), (844, 362, 23, 363), (845, 338, 18, 364), (846, 325, 20, 340), (847, 366, 24, 367), (848, 335, 15, 368), (146, 354, 1163, 1137), (850, 514, 65, 515), (597, 838, 1262, 1223), (852, 373, 38, 486), (853, 518, 66, 519), (854, 481, 33, 520), (855, 377, 47, 495), (856, 522, 67, 523), (857, 494, 46, 524), (858, 381, 48, 496), (859, 526, 68, 527), (860, 491, 43, 528), (861, 385, 42, 450), (862, 530, 69, 531), (863, 497, 49, 532), (378, 968, 1285, 1170), (865, 534, 70, 535), (389, 912, 1274, 1172), (867, 393, 52, 460), (868, 538, 71, 539), (869, 447, 39, 540), (2, 294, 1158, 1091), (871, 542, 72, 543), (872, 501, 53, 544), (873, 401, 55, 463), (874, 546, 73, 547), (875, 462, 54, 548), (24, 365, 1167, 1096), (877, 550, 74, 551), (878, 453, 45, 552), (879, 409, 35, 443), (880, 554, 75, 555), (881, 505, 57, 556), (882, 413, 59, 467), (883, 558, 76, 559), (884, 466, 58, 560), (885, 417, 60, 468), (886, 562, 77, 563), (887, 442, 34, 564), (888, 421, 36, 444), (889, 566, 78, 567), (28, 436, 1186, 1100), (891, 425, 63, 471), (892, 570, 79, 571), (893, 470, 62, 572), (894, 429, 64, 472), (895, 574, 80, 575), (1051, 414, 1178, 1298), (471, 63, 1112, 1198), (898, 578, 225, 579), (918, 607, 1227, 1276), (900, 581, 94, 446), (901, 582, 226, 583), (902, 441, 89, 584), (903, 585, 103, 455), (904, 586, 227, 587), (905, 454, 102, 588), (906, 589, 104, 456), (907, 590, 228, 591), (908, 451, 99, 592), (909, 593, 138, 490), (910, 594, 229, 595), (911, 457, 105, 596), (294, 86, 1118, 1158), (913, 598, 230, 599), (613, 152, 1140, 1228), (915, 601, 148, 500), (916, 602, 231, 603), (917, 487, 135, 604), (365, 157, 1143, 1167), (369, 897, 1272, 1169), (920, 461, 109, 608), (921, 609, 151, 503), (922, 610, 233, 611), (923, 502, 150, 612), (51, 459, 1192, 1106), (925, 614, 234, 615), (926, 493, 141, 616), (927, 617, 131, 483), (928, 618, 235, 619), (929, 465, 113, 620), (930, 621, 155, 507), (931, 622, 236, 623), (932, 506, 154, 624), (933, 625, 156, 508), (934, 626, 237, 627), (935, 482, 130, 628), (936, 629, 132, 484), (937, 630, 238, 631), (436, 84, 1116, 1186), (939, 633, 159, 511), (940, 634, 239, 635), (941, 510, 158, 636), (942, 637, 160, 512), (943, 638, 240, 639), (110, 755, 1246, 1123), (945, 641, 126, 334), (946, 642, 241, 643), (947, 513, 161, 644), (948, 645, 163, 371), (949, 646, 242, 647), (950, 370, 162, 648), (951, 649, 164, 372), (952, 650, 243, 651), (953, 331, 123, 652), (954, 653, 134, 342), (955, 654, 244, 655), (956, 517, 165, 656), (957, 657, 167, 375), (958, 658, 245, 659), (959, 374, 166, 660), (960, 661, 168, 376), (961, 662, 246, 663), (962, 337, 129, 664), (963, 665, 143, 351), (964, 666, 247, 667), (965, 521, 169, 668), (966, 669, 171, 379), (967, 670, 248, 671), (968, 378, 170, 672), (969, 673, 172, 380), (970, 674, 249, 675), (971, 350, 142, 676), (972, 677, 144, 352), (973, 678, 250, 679), (974, 525, 173, 680), (975, 681, 175, 383), (976, 682, 251, 683), (977, 382, 174, 684), (978, 685, 176, 384), (979, 686, 252, 687), (980, 347, 139, 688), (981, 689, 98, 306), (982, 690, 253, 691), (983, 529, 177, 692), (984, 693, 179, 387), (985, 694, 254, 695), (986, 386, 178, 696), (987, 697, 180, 388), (988, 698, 255, 699), (989, 353, 145, 700), (990, 701, 107, 315), (991, 702, 256, 703), (992, 533, 181, 704), (993, 705, 183, 391), (994, 706, 257, 707), (995, 390, 182, 708), (996, 709, 184, 392), (997, 710, 258, 711), (998, 314, 106, 712), (999, 713, 108, 316), (1000, 714, 259, 715), (1001, 537, 185, 716), (1002, 717, 187, 395), (1003, 718, 260, 719), (1004, 394, 186, 720), (1005, 721, 188, 396), (1006, 722, 261, 723), (1007, 303, 95, 724), (826, 125, 1133, 1257), (1009, 726, 262, 727), (1010, 541, 189, 728), (1011, 729, 191, 399), (1012, 730, 263, 731), (1013, 398, 190, 732), (1014, 733, 192, 400), (1015, 734, 264, 735), (1016, 357, 149, 736), (1017, 737, 111, 319), (1018, 738, 265, 739), (1019, 545, 193, 740), (1020, 741, 195, 403), (1021, 742, 266, 743), (1022, 402, 194, 744), (1023, 745, 196, 404), (1024, 746, 267, 747), (1025, 318, 110, 748), (876, 405, 1176, 1268), (1027, 750, 268, 751), (1028, 549, 197, 752), (1029, 753, 199, 407), (1030, 754, 269, 755), (1031, 406, 198, 756), (1032, 757, 200, 408), (1033, 758, 270, 759), (1034, 309, 101, 760), (1035, 761, 91, 299), (1036, 762, 271, 763), (1037, 553, 201, 764), (1038, 765, 203, 411), (1039, 766, 272, 767), (1040, 410, 202, 768), (1041, 769, 204, 412), (1042, 770, 273, 771), (1043, 361, 153, 772), (1044, 773, 115, 323), (1045, 774, 274, 775), (1046, 557, 205, 776), (1047, 777, 207, 415), (1048, 778, 275, 779), (1049, 414, 206, 780), (838, 600, 1224, 1262), (968, 670, 1236, 1285), (1052, 322, 114, 784), (1053, 785, 116, 324), (1054, 786, 277, 787), (1055, 561, 209, 788), (1056, 789, 211, 419), (1057, 790, 278, 791), (1058, 418, 210, 792), (1059, 793, 212, 420), (1060, 794, 279, 795), (1061, 298, 90, 796), (1062, 797, 92, 300), (1063, 798, 280, 799), (1064, 565, 213, 800), (1065, 801, 215, 423), (1066, 802, 281, 803), (1067, 422, 214, 804), (1068, 805, 216, 424), (1069, 806, 282, 807), (293, 0, 1089, 1157), (1071, 809, 119, 327), (1072, 810, 283, 811), (1073, 569, 217, 812), (1074, 813, 219, 427), (1075, 814, 284, 815), (1076, 426, 218, 816), (1077, 817, 220, 428), (1078, 818, 285, 819), (1079, 326, 118, 820), (1080, 821, 120, 328), (1081, 822, 286, 823), (1082, 573, 221, 824), (1083, 825, 223, 431), (1084, 826, 287, 827), (1085, 430, 222, 828), (1086, 829, 224, 432), (1087, 830, 288, 831), (27, 435, 1185, 1099), (128, 731, 1243, 1136), (225, 580, 833, 577), (832, 1088, 1304, 1260), (581, 834, 302, 94), (226, 584, 834, 581), (584, 89, 297, 834), (585, 835, 311, 103), (227, 588, 835, 585), (588, 102, 310, 835), (589, 836, 312, 104), (228, 592, 836, 589), (592, 99, 307, 836), (593, 837, 346, 138), (229, 596, 837, 593), (596, 105, 313, 837), (802, 119, 1128, 1253), (230, 600, 838, 597), (870, 397, 1173, 1267), (601, 839, 356, 148), (231, 604, 839, 601), (604, 135, 343, 839), (605, 840, 330, 122), (232, 608, 840, 605), (608, 109, 317, 840), (609, 841, 359, 151), (233, 612, 841, 609), (612, 150, 358, 841), (613, 842, 360, 152), (234, 616, 842, 613), (616, 141, 349, 842), (617, 843, 339, 131), (235, 620, 843, 617), (620, 113, 321, 843), (621, 844, 363, 155), (236, 624, 844, 621), (624, 154, 362, 844), (625, 845, 364, 156), (237, 628, 845, 625), (628, 130, 338, 845), (629, 846, 340, 132), (238, 632, 846, 629), (632, 117, 325, 846), (633, 847, 367, 159), (239, 636, 847, 633), (636, 158, 366, 847), (637, 848, 368, 160), (240, 640, 848, 637), (640, 127, 335, 848), (400, 192, 1146, 1175), (241, 644, 849, 641), (644, 161, 369, 849), (645, 850, 515, 163), (242, 648, 850, 645), (648, 162, 514, 850), (649, 851, 516, 164), (119, 471, 1198, 1128), (1085, 828, 1258, 1302), (653, 852, 486, 134), (244, 656, 852, 653), (656, 165, 373, 852), (657, 853, 519, 167), (245, 660, 853, 657), (660, 166, 518, 853), (661, 854, 520, 168), (246, 664, 854, 661), (664, 129, 481, 854), (665, 855, 495, 143), (247, 668, 855, 665), (668, 169, 377, 855), (669, 856, 523, 171), (248, 672, 856, 669), (672, 170, 522, 856), (673, 857, 524, 172), (249, 676, 857, 673), (676, 142, 494, 857), (677, 858, 496, 144), (250, 680, 858, 677), (680, 173, 381, 858), (681, 859, 527, 175), (251, 684, 859, 681), (684, 174, 526, 859), (685, 860, 528, 176), (252, 688, 860, 685), (688, 139, 491, 860), (689, 861, 450, 98), (253, 692, 861, 689), (692, 177, 385, 861), (693, 862, 531, 179), (254, 696, 862, 693), (696, 178, 530, 862), (697, 863, 532, 180), (255, 700, 863, 697), (700, 145, 497, 863), (459, 107, 1122, 1192), (256, 704, 864, 701), (704, 181, 389, 864), (705, 865, 535, 183), (257, 708, 865, 705), (708, 182, 534, 865), (709, 866, 536, 184), (258, 712, 866, 709), (864, 389, 1172, 1265), (713, 867, 460, 108), (259, 716, 867, 713), (716, 185, 393, 867), (717, 868, 539, 187), (260, 720, 868, 717), (720, 186, 538, 868), (721, 869, 540, 188), (261, 724, 869, 721), (724, 95, 447, 869), (85, 293, 1157, 1117), (262, 728, 870, 725), (728, 189, 397, 870), (729, 871, 543, 191), (263, 732, 871, 729), (732, 190, 542, 871), (733, 872, 544, 192), (264, 736, 872, 733), (736, 149, 501, 872), (737, 873, 463, 111), (265, 740, 873, 737), (740, 193, 401, 873), (741, 874, 547, 195), (266, 744, 874, 741), (744, 194, 546, 874), (745, 875, 548, 196), (267, 748, 875, 745), (748, 110, 462, 875), (458, 50, 1105, 1191), (268, 752, 876, 749), (752, 197, 405, 876), (753, 877, 551, 199), (269, 756, 877, 753), (756, 198, 550, 877), (757, 878, 552, 200), (270, 760, 878, 757), (760, 101, 453, 878), (761, 879, 443, 91), (271, 764, 879, 761), (764, 201, 409, 879), (765, 880, 555, 203), (272, 768, 880, 765), (768, 202, 554, 880), (769, 881, 556, 204), (273, 772, 881, 769), (772, 153, 505, 881), (773, 882, 467, 115), (274, 776, 882, 773), (776, 205, 413, 882), (777, 883, 559, 207), (275, 780, 883, 777), (780, 206, 558, 883), (781, 884, 560, 208), (276, 784, 884, 781), (784, 114, 466, 884), (785, 885, 468, 116), (277, 788, 885, 785), (788, 209, 417, 885), (789, 886, 563, 211), (278, 792, 886, 789), (792, 210, 562, 886), (793, 887, 564, 212), (279, 796, 887, 793), (796, 90, 442, 887), (797, 888, 444, 92), (280, 800, 888, 797), (800, 213, 421, 888), (801, 889, 567, 215), (281, 804, 889, 801), (804, 214, 566, 889), (805, 890, 568, 216), (282, 808, 890, 805), (435, 83, 1115, 1185), (809, 891, 471, 119), (283, 812, 891, 809), (812, 217, 425, 891), (813, 892, 571, 219), (284, 816, 892, 813), (816, 218, 570, 892), (817, 893, 572, 220), (285, 820, 893, 817), (820, 118, 470, 893), (821, 894, 472, 120), (286, 824, 894, 821), (824, 221, 429, 894), (415, 1045, 1293, 1179), (223, 825, 1256, 1148), (828, 222, 574, 895), (829, 896, 576, 224), (288, 832, 896, 829), (749, 876, 1268, 1244), (782, 276, 1151, 1251), (161, 579, 897, 369), (579, 225, 577, 897), (513, 898, 579, 161), (65, 372, 898, 513), (372, 164, 578, 898), (578, 899, 580, 225), (164, 516, 899, 578), (292, 1, 1090, 1156), (373, 900, 446, 38), (165, 583, 900, 373), (583, 226, 581, 900), (517, 901, 583, 165), (66, 376, 901, 517), (376, 168, 582, 901), (582, 902, 584, 226), (168, 520, 902, 582), (520, 33, 441, 902), (377, 903, 455, 47), (169, 587, 903, 377), (587, 227, 585, 903), (521, 904, 587, 169), (67, 380, 904, 521), (380, 172, 586, 904), (586, 905, 588, 227), (172, 524, 905, 586), (524, 46, 454, 905), (381, 906, 456, 48), (173, 591, 906, 381), (591, 228, 589, 906), (525, 907, 591, 173), (68, 384, 907, 525), (384, 176, 590, 907), (590, 908, 592, 228), (176, 528, 908, 590), (528, 43, 451, 908), (385, 909, 490, 42), (177, 595, 909, 385), (595, 229, 593, 909), (529, 910, 595, 177), (69, 388, 910, 529), (388, 180, 594, 910), (594, 911, 596, 229), (180, 532, 911, 594), (532, 49, 457, 911), (26, 434, 1184, 1098), (181, 599, 912, 389), (599, 230, 597, 912), (533, 913, 599, 181), (70, 392, 913, 533), (392, 184, 598, 913), (598, 914, 600, 230), (184, 536, 914, 598), (57, 505, 1211, 1109), (393, 915, 500, 52), (185, 603, 915, 393), (603, 231, 601, 915), (537, 916, 603, 185), (71, 396, 916, 537), (396, 188, 602, 916), (602, 917, 604, 231), (188, 540, 917, 602), (540, 39, 487, 917), (830, 1087, 1303, 1259), (189, 607, 918, 397), (725, 870, 1267, 1241), (541, 919, 607, 189), (72, 400, 919, 541), (849, 369, 1169, 1263), (606, 920, 608, 232), (192, 544, 920, 606), (544, 53, 461, 920), (401, 921, 503, 55), (193, 611, 921, 401), (611, 233, 609, 921), (545, 922, 611, 193), (73, 404, 922, 545), (404, 196, 610, 922), (610, 923, 612, 233), (196, 548, 923, 610), (548, 54, 502, 923), (106, 458, 1191, 1121), (197, 615, 924, 405), (615, 234, 613, 924), (549, 925, 615, 197), (74, 408, 925, 549), (408, 200, 614, 925), (614, 926, 616, 234), (200, 552, 926, 614), (552, 45, 493, 926), (409, 927, 483, 35), (201, 619, 927, 409), (619, 235, 617, 927), (553, 928, 619, 201), (75, 412, 928, 553), (412, 204, 618, 928), (618, 929, 620, 235), (204, 556, 929, 618), (556, 57, 465, 929), (413, 930, 507, 59), (205, 623, 930, 413), (623, 236, 621, 930), (557, 931, 623, 205), (76, 416, 931, 557), (416, 208, 622, 931), (622, 932, 624, 236), (208, 560, 932, 622), (560, 58, 506, 932), (417, 933, 508, 60), (209, 627, 933, 417), (627, 237, 625, 933), (561, 934, 627, 209), (77, 420, 934, 561), (420, 212, 626, 934), (626, 935, 628, 237), (212, 564, 935, 626), (564, 34, 482, 935), (421, 936, 484, 36), (213, 631, 936, 421), (631, 238, 629, 936), (565, 937, 631, 213), (78, 424, 937, 565), (424, 216, 630, 937), (630, 938, 632, 238), (216, 568, 938, 630), (783, 1051, 1298, 1252), (425, 939, 511, 63), (217, 635, 939, 425), (635, 239, 633, 939), (569, 940, 635, 217), (79, 428, 940, 569), (428, 220, 634, 940), (634, 941, 636, 239), (220, 572, 941, 634), (572, 62, 510, 941), (429, 942, 512, 64), (221, 639, 942, 429), (639, 240, 637, 942), (573, 943, 639, 221), (80, 432, 943, 573), (432, 224, 638, 943), (638, 944, 640, 240), (224, 576, 944, 638), (701, 864, 1265, 1239), (313, 945, 334, 14), (105, 643, 945, 313), (643, 241, 641, 945), (457, 946, 643, 105), (49, 371, 946, 457), (371, 163, 642, 946), (642, 947, 644, 241), (163, 515, 947, 642), (515, 65, 513, 947), (497, 948, 371, 49), (145, 647, 948, 497), (647, 242, 645, 948), (353, 949, 647, 145), (21, 316, 949, 353), (316, 108, 646, 949), (646, 950, 648, 242), (108, 460, 950, 646), (460, 52, 370, 950), (514, 951, 372, 65), (61, 469, 1197, 1111), (1048, 779, 1249, 1295), (370, 952, 651, 162), (52, 500, 952, 370), (500, 148, 650, 952), (650, 953, 652, 243), (148, 356, 953, 650), (356, 11, 331, 953), (317, 954, 342, 10), (109, 655, 954, 317), (655, 244, 653, 954), (461, 955, 655, 109), (53, 375, 955, 461), (375, 167, 654, 955), (654, 956, 656, 244), (167, 519, 956, 654), (519, 66, 517, 956), (501, 957, 375, 53), (149, 659, 957, 501), (659, 245, 657, 957), (357, 958, 659, 149), (22, 320, 958, 357), (320, 112, 658, 958), (658, 959, 660, 245), (112, 464, 959, 658), (464, 56, 374, 959), (518, 960, 376, 66), (166, 663, 960, 518), (663, 246, 661, 960), (374, 961, 663, 166), (56, 504, 961, 374), (504, 152, 662, 961), (662, 962, 664, 246), (152, 360, 962, 662), (360, 17, 337, 962), (321, 963, 351, 19), (113, 667, 963, 321), (667, 247, 665, 963), (84, 292, 1156, 1116), (407, 1027, 1291, 1177), (379, 171, 666, 964), (666, 965, 668, 247), (171, 523, 965, 666), (523, 67, 521, 965), (434, 82, 1114, 1184), (1045, 775, 1247, 1293), (671, 248, 669, 966), (505, 153, 1141, 1211), (276, 781, 1250, 1151), (291, 2, 1091, 1155), (670, 968, 672, 248), (433, 25, 1097, 1183), (504, 56, 1108, 1210), (522, 969, 380, 67), (170, 675, 969, 522), (675, 249, 673, 969), (378, 970, 675, 170), (1087, 430, 1182, 1303), (944, 576, 1220, 1280), (674, 971, 676, 249), (156, 364, 971, 674), (364, 18, 350, 971), (325, 972, 352, 20), (117, 679, 972, 325), (679, 250, 677, 972), (469, 973, 679, 117), (61, 383, 973, 469), (383, 175, 678, 973), (678, 974, 680, 250), (175, 527, 974, 678), (527, 68, 525, 974), (509, 975, 383, 61), (157, 683, 975, 509), (683, 251, 681, 975), (365, 976, 683, 157), (24, 328, 976, 365), (328, 120, 682, 976), (682, 977, 684, 251), (120, 472, 977, 682), (472, 64, 382, 977), (526, 978, 384, 68), (174, 687, 978, 526), (687, 252, 685, 978), (382, 979, 687, 174), (64, 512, 979, 382), (512, 160, 686, 979), (686, 980, 688, 252), (160, 368, 980, 686), (368, 15, 347, 980), (297, 981, 306, 5), (89, 691, 981, 297), (691, 253, 689, 981), (441, 982, 691, 89), (33, 387, 982, 441), (387, 179, 690, 982), (690, 983, 692, 253), (179, 531, 983, 690), (531, 69, 529, 983), (481, 984, 387, 33), (129, 695, 984, 481), (695, 254, 693, 984), (337, 985, 695, 129), (17, 315, 985, 337), (315, 107, 694, 985), (694, 986, 696, 254), (107, 459, 986, 694), (459, 51, 386, 986), (530, 987, 388, 69), (178, 699, 987, 530), (699, 255, 697, 987), (386, 988, 699, 178), (51, 499, 988, 386), (499, 147, 698, 988), (698, 989, 700, 255), (147, 355, 989, 698), (355, 21, 353, 989), (349, 990, 315, 17), (141, 703, 990, 349), (703, 256, 701, 990), (493, 991, 703, 141), (45, 391, 991, 493), (391, 183, 702, 991), (702, 992, 704, 256), (183, 535, 992, 702), (535, 70, 533, 992), (453, 993, 391, 45), (101, 707, 993, 453), (707, 257, 705, 993), (309, 994, 707, 101), (8, 300, 994, 309), (300, 92, 706, 994), (706, 995, 708, 257), (92, 444, 995, 706), (444, 36, 390, 995), (534, 996, 392, 70), (182, 711, 996, 534), (711, 258, 709, 996), (390, 997, 711, 182), (36, 484, 997, 390), (484, 132, 710, 997), (710, 998, 712, 258), (132, 340, 998, 710), (340, 20, 314, 998), (354, 999, 316, 21), (146, 715, 999, 354), (715, 259, 713, 999), (498, 1000, 715, 146), (50, 395, 1000, 498), (395, 187, 714, 1000), (714, 1001, 716, 259), (187, 539, 1001, 714), (539, 71, 537, 1001), (458, 1002, 395, 50), (106, 719, 1002, 458), (719, 260, 717, 1002), (314, 1003, 719, 106), (20, 352, 1003, 314), (352, 144, 718, 1003), (718, 1004, 720, 260), (144, 496, 1004, 718), (496, 48, 394, 1004), (538, 1005, 396, 71), (186, 723, 1005, 538), (723, 261, 721, 1005), (394, 1006, 723, 186), (48, 456, 1006, 394), (456, 104, 722, 1006), (722, 1007, 724, 261), (104, 312, 1007, 722), (312, 6, 303, 1007), (641, 849, 1263, 1231), (469, 117, 1127, 1197), (727, 262, 725, 1008), (32, 480, 1206, 1104), (938, 568, 1218, 1279), (399, 191, 726, 1009), (726, 1010, 728, 262), (191, 543, 1010, 726), (543, 72, 541, 1010), (468, 60, 1110, 1196), (83, 291, 1155, 1115), (731, 263, 729, 1011), (336, 1012, 731, 128), (16, 319, 1012, 336), (319, 111, 730, 1012), (730, 1013, 732, 263), (111, 463, 1013, 730), (463, 55, 398, 1013), (542, 1014, 400, 72), (190, 735, 1014, 542), (735, 264, 733, 1014), (398, 1015, 735, 190), (55, 503, 1015, 398), (503, 151, 734, 1015), (734, 1016, 736, 264), (151, 359, 1016, 734), (359, 22, 357, 1016), (348, 1017, 319, 16), (140, 739, 1017, 348), (739, 265, 737, 1017), (492, 1018, 739, 140), (44, 403, 1018, 492), (403, 195, 738, 1018), (738, 1019, 740, 265), (195, 547, 1019, 738), (547, 73, 545, 1019), (452, 1020, 403, 44), (100, 743, 1020, 452), (743, 266, 741, 1020), (308, 1021, 743, 100), (7, 299, 1021, 308), (299, 91, 742, 1021), (742, 1022, 744, 266), (91, 443, 1022, 742), (443, 35, 402, 1022), (546, 1023, 404, 73), (194, 747, 1023, 546), (747, 267, 745, 1023), (402, 1024, 747, 194), (35, 483, 1024, 402), (483, 131, 746, 1024), (746, 1025, 748, 267), (131, 339, 1025, 746), (339, 19, 318, 1025), (399, 1009, 1288, 1174), (1027, 751, 1245, 1291), (751, 268, 749, 1026), (674, 970, 1286, 1238), (81, 433, 1183, 1113), (407, 199, 750, 1027), (750, 1028, 752, 268), (199, 551, 1028, 750), (551, 74, 549, 1028), (152, 504, 1210, 1140), (575, 223, 1148, 1219), (755, 269, 753, 1029), (318, 1030, 755, 110), (19, 351, 1030, 318), (351, 143, 754, 1030), (754, 1031, 756, 269), (143, 495, 1031, 754), (495, 47, 406, 1031), (550, 1032, 408, 74), (198, 759, 1032, 550), (759, 270, 757, 1032), (406, 1033, 759, 198), (47, 455, 1033, 406), (455, 103, 758, 1033), (758, 1034, 760, 270), (103, 311, 1034, 758), (311, 8, 309, 1034), (304, 1035, 299, 7), (96, 763, 1035, 304), (763, 271, 761, 1035), (448, 1036, 763, 96), (40, 411, 1036, 448), (411, 203, 762, 1036), (762, 1037, 764, 271), (203, 555, 1037, 762), (555, 75, 553, 1037), (488, 1038, 411, 40), (136, 767, 1038, 488), (767, 272, 765, 1038), (344, 1039, 767, 136), (12, 323, 1039, 344), (323, 115, 766, 1039), (766, 1040, 768, 272), (115, 467, 1040, 766), (467, 59, 410, 1040), (554, 1041, 412, 75), (202, 771, 1041, 554), (771, 273, 769, 1041), (410, 1042, 771, 202), (59, 507, 1042, 410), (507, 155, 770, 1042), (770, 1043, 772, 273), (155, 363, 1043, 770), (363, 23, 361, 1043), (332, 1044, 323, 12), (124, 775, 1044, 332), (775, 274, 773, 1044), (670, 967, 1284, 1236), (290, 3, 1092, 1154), (415, 207, 774, 1045), (774, 1046, 776, 274), (207, 559, 1046, 774), (559, 76, 557, 1046), (361, 23, 1095, 1166), (480, 128, 1136, 1206), (779, 275, 777, 1047), (640, 944, 1280, 1230), (116, 468, 1196, 1126), (31, 479, 1205, 1103), (778, 1049, 780, 275), (775, 124, 1132, 1247), (632, 938, 1279, 1229), (558, 1050, 416, 76), (206, 783, 1050, 558), (82, 290, 1154, 1114), (414, 1051, 783, 206), (1009, 727, 1242, 1288), (153, 361, 1166, 1141), (782, 1052, 784, 276), (121, 329, 1052, 782), (329, 9, 322, 1052), (362, 1053, 324, 23), (154, 787, 1053, 362), (787, 277, 785, 1053), (506, 1054, 787, 154), (58, 419, 1054, 506), (419, 211, 786, 1054), (786, 1055, 788, 277), (211, 563, 1055, 786), (563, 77, 561, 1055), (466, 1056, 419, 58), (114, 791, 1056, 466), (791, 278, 789, 1056), (322, 1057, 791, 114), (9, 341, 1057, 322), (341, 133, 790, 1057), (790, 1058, 792, 278), (133, 485, 1058, 790), (485, 37, 418, 1058), (562, 1059, 420, 77), (210, 795, 1059, 562), (795, 279, 793, 1059), (418, 1060, 795, 210), (37, 445, 1060, 418), (445, 93, 794, 1060), (794, 1061, 796, 279), (93, 301, 1061, 794), (301, 4, 298, 1061), (310, 1062, 300, 8), (102, 799, 1062, 310), (799, 280, 797, 1062), (454, 1063, 799, 102), (46, 423, 1063, 454), (423, 215, 798, 1063), (798, 1064, 800, 280), (215, 567, 1064, 798), (567, 78, 565, 1064), (494, 1065, 423, 46), (142, 803, 1065, 494), (803, 281, 801, 1065), (350, 1066, 803, 142), (18, 327, 1066, 350), (327, 119, 802, 1066), (802, 1067, 804, 281), (1026, 749, 1244, 1290), (970, 378, 1170, 1286), (566, 1068, 424, 78), (214, 807, 1068, 566), (807, 282, 805, 1068), (422, 1069, 807, 214), (914, 536, 1217, 1275), (1, 289, 1153, 1090), (806, 1070, 808, 282), (502, 54, 1107, 1209), (479, 127, 1135, 1205), (338, 1071, 327, 18), (130, 811, 1071, 338), (811, 283, 809, 1071), (482, 1072, 811, 130), (34, 427, 1072, 482), (427, 219, 810, 1072), (810, 1073, 812, 283), (219, 571, 1073, 810), (571, 79, 569, 1073), (442, 1074, 427, 34), (90, 815, 1074, 442), (815, 284, 813, 1074), (298, 1075, 815, 90), (4, 305, 1075, 298), (305, 97, 814, 1075), (814, 1076, 816, 284), (97, 449, 1076, 814), (449, 41, 426, 1076), (570, 1077, 428, 79), (218, 819, 1077, 570), (819, 285, 817, 1077), (426, 1078, 819, 218), (41, 489, 1078, 426), (489, 137, 818, 1078), (818, 1079, 820, 285), (137, 345, 1079, 818), (345, 13, 326, 1079), (366, 1080, 328, 24), (158, 823, 1080, 366), (823, 286, 821, 1080), (510, 1081, 823, 158), (62, 431, 1081, 510), (431, 223, 822, 1081), (822, 1082, 824, 286), (223, 575, 1082, 822), (575, 80, 573, 1082), (470, 1083, 431, 62), (118, 827, 1083, 470), (827, 287, 825, 1083), (326, 1084, 827, 118), (13, 333, 1084, 326), (333, 125, 826, 1084), (287, 826, 1257, 1152), (30, 478, 1204, 1102), (1050, 783, 1252, 1297), (574, 1086, 432, 80), (222, 831, 1086, 574), (831, 288, 829, 1086), (430, 1087, 831, 222), (23, 324, 1162, 1095), (899, 516, 1216, 1273), (830, 1088, 832, 288), (779, 1047, 1294, 1249), (514, 162, 1145, 1215), (1261, 1155, 1091, 1158), (1262, 1163, 1093, 1164), (1263, 1169, 1102, 1204), (1264, 1201, 1099, 1216), (1265, 1172, 1106, 1192), (1266, 1191, 1105, 1217), (1267, 1173, 1098, 1184), (1268, 1176, 1108, 1194), (1269, 1213, 1111, 1218), (1271, 1189, 1103, 1220), (1272, 1221, 1118, 1188), (1273, 1185, 1115, 1222), (1274, 1223, 1138, 1208), (1275, 1207, 1137, 1224), (1276, 1225, 1130, 1200), (1277, 1226, 1149, 1227), (1278, 1228, 1140, 1210), (1279, 1197, 1127, 1229), (1280, 1205, 1135, 1230), (1287, 1241, 1114, 1154), (1290, 1244, 1124, 1161), (1297, 1250, 1147, 1180), (1298, 1251, 1151, 1252), (1301, 1167, 1143, 1255), (1304, 1159, 1119, 1260), (1221, 1261, 1158, 1118), (1222, 1115, 1155, 1261), (1223, 1262, 1164, 1138), (1224, 1137, 1163, 1262), (1231, 1263, 1204, 1134), (1150, 1234, 1264, 1232), (1234, 1131, 1201, 1264), (1239, 1265, 1192, 1122), (1240, 1121, 1191, 1266), (1241, 1267, 1184, 1114), (1244, 1268, 1194, 1124), (1255, 1143, 1213, 1269), (1256, 1270, 1219, 1148), (1152, 1258, 1270, 1256), (1260, 1119, 1189, 1271), (1169, 1272, 1188, 1102), (1216, 1099, 1185, 1273), (1172, 1274, 1208, 1106), (1217, 1105, 1207, 1275), (1173, 1276, 1200, 1098), (1227, 1149, 1225, 1276), (1175, 1146, 1226, 1277), (1176, 1278, 1210, 1108), (1218, 1111, 1197, 1279), (1220, 1103, 1205, 1280), (1145, 1233, 1281, 1215), (1233, 1150, 1232, 1281), (1195, 1282, 1235, 1125), (1109, 1171, 1282, 1195), (1211, 1283, 1171, 1109), (1141, 1237, 1283, 1211), (1166, 1284, 1237, 1141), (1095, 1162, 1284, 1166), (1162, 1126, 1236, 1284), (1126, 1196, 1285, 1236), (1196, 1110, 1170, 1285), (1110, 1212, 1286, 1170), (1212, 1142, 1238, 1286), (1160, 1287, 1154, 1092), (1120, 1242, 1287, 1160), (1190, 1288, 1242, 1120), (1104, 1174, 1288, 1190), (1206, 1289, 1174, 1104), (1136, 1243, 1289, 1206), (1165, 1290, 1161, 1094), (1139, 1245, 1290, 1165), (1209, 1291, 1245, 1139), (1107, 1177, 1291, 1209), (1193, 1292, 1177, 1107), (1123, 1246, 1292, 1193), (1202, 1293, 1247, 1132), (1100, 1179, 1293, 1202), (1186, 1294, 1179, 1100), (1116, 1249, 1294, 1186), (1156, 1295, 1249, 1116), (1090, 1153, 1295, 1156), (1153, 1113, 1248, 1295), (1113, 1183, 1296, 1248), (1183, 1097, 1178, 1296), (1252, 1151, 1250, 1297), (1097, 1199, 1298, 1178), (1199, 1129, 1251, 1298), (1128, 1198, 1299, 1253), (1198, 1112, 1181, 1299), (1112, 1214, 1300, 1181), (1214, 1144, 1254, 1300), (1144, 1168, 1301, 1254), (1168, 1096, 1167, 1301), (1257, 1302, 1258, 1152), (1133, 1203, 1302, 1257), (1203, 1101, 1182, 1302), (1101, 1187, 1303, 1182), (1187, 1117, 1259, 1303), (1117, 1157, 1304, 1259), (1157, 1089, 1159, 1304), (897, 577, 1221, 1272), (295, 87, 1119, 1159), (778, 1048, 1295, 1248), (397, 918, 1276, 1173), (1069, 422, 1181, 1300), (405, 924, 1278, 1176), (473, 121, 1129, 1199), (354, 21, 1093, 1163), (1088, 830, 1259, 1304), (60, 508, 1212, 1110), (29, 437, 1187, 1101), (966, 379, 1171, 1283), (0, 295, 1159, 1089), (912, 597, 1223, 1274), (651, 243, 1150, 1233), (156, 674, 1238, 1142), (895, 575, 1219, 1270), (355, 147, 1138, 1164), (157, 509, 1213, 1143), (86, 438, 1188, 1118), (159, 367, 1168, 1144), (296, 88, 1120, 1160), (25, 473, 1199, 1097), (806, 1069, 1300, 1254), (781, 208, 1147, 1250), (462, 110, 1123, 1193), (112, 320, 1161, 1124), (430, 1085, 1302, 1182), (924, 613, 1228, 1278), (122, 474, 1200, 1130), (162, 651, 1233, 1145), (21, 355, 1164, 1093), (509, 61, 1111, 1213), (438, 30, 1102, 1188), (671, 966, 1283, 1237), (127, 640, 1230, 1135), (367, 24, 1096, 1168), (3, 296, 1160, 1092), (498, 146, 1137, 1207), (652, 123, 1131, 1234), (828, 895, 1270, 1258), (951, 514, 1215, 1281), (54, 462, 1193, 1107), (87, 439, 1189, 1119), (320, 22, 1094, 1161), (607, 919, 1277, 1227), (474, 26, 1098, 1200), (232, 605, 1225, 1149), (808, 1070, 1301, 1255), (121, 782, 1251, 1129), (50, 498, 1207, 1105), (123, 475, 1201, 1131), (516, 851, 1264, 1216), (243, 652, 1234, 1150), (833, 580, 1222, 1261), (712, 106, 1121, 1240), (439, 31, 1103, 1189), (208, 416, 1180, 1147), (147, 499, 1208, 1138), (649, 951, 1281, 1232), (605, 122, 1130, 1225), (511, 159, 1144, 1214), (88, 440, 1190, 1120), (1011, 399, 1174, 1289), (1049, 778, 1248, 1296), (919, 400, 1175, 1277), (475, 27, 1099, 1201), (606, 232, 1149, 1226), (536, 866, 1266, 1217), (464, 112, 1124, 1194), (126, 641, 1231, 1134), (124, 476, 1202, 1132), (499, 51, 1106, 1208), (577, 833, 1261, 1221), (63, 511, 1214, 1112), (440, 32, 1104, 1190), (358, 150, 1139, 1165), (192, 606, 1226, 1146), (727, 1008, 1287, 1242), (56, 464, 1194, 1108), (1029, 407, 1177, 1292), (731, 1011, 1289, 1243), (1067, 802, 1253, 1299), (414, 1049, 1296, 1178), (476, 28, 1100, 1202), (107, 701, 1239, 1122), (1070, 806, 1254, 1301), (866, 712, 1240, 1266), (113, 465, 1195, 1125), (125, 477, 1203, 1133), (851, 649, 1232, 1264), (964, 667, 1235, 1282), (568, 890, 1269, 1218), (22, 358, 1165, 1094), (967, 671, 1237, 1284), (751, 1026, 1290, 1245), (576, 896, 1271, 1220), (1047, 415, 1179, 1294), (465, 57, 1109, 1195), (755, 1029, 1292, 1246), (580, 899, 1273, 1222), (422, 1067, 1299, 1181), (416, 1050, 1297, 1180), (477, 29, 1101, 1203), (825, 287, 1152, 1256), (324, 116, 1126, 1162), (478, 126, 1134, 1204), (379, 964, 1282, 1171), (117, 632, 1229, 1127), (890, 808, 1255, 1269), (667, 113, 1125, 1235), (150, 502, 1209, 1139), (600, 914, 1275, 1224), (896, 832, 1260, 1271), (1008, 725, 1241, 1287), (289, 81, 1113, 1153)])
me_pieza3.polygons.foreach_set('material_index', [1, 2, 2, 2, 2, 1, 2, 2, 2, 2, 2, 2, 2, 2, 2, 2, 1, 2, 1, 2, 2, 2, 2, 2, 2, 2, 2, 2, 2, 2, 2, 1, 2, 1, 2, 2, 2, 1, 2, 2, 2, 2, 2, 1, 2, 2, 2, 2, 2, 2, 2, 2, 2, 2, 2, 2, 2, 1, 2, 2, 2, 2, 2, 1, 1, 2, 1, 2, 2, 2, 2, 2, 2, 2, 2, 2, 2, 2, 2, 1, 2, 1, 2, 2, 2, 1, 1, 2, 2, 2, 2, 1, 2, 2, 2, 2, 2, 2, 2, 2, 2, 2, 2, 2, 2, 1, 2, 2, 2, 2, 2, 1, 2, 2, 2, 2, 2, 2, 2, 2, 2, 2, 2, 2, 2, 2, 2, 2, 2, 2, 2, 2, 2, 2, 2, 2, 2, 2, 2, 2, 2, 2, 2, 2, 2, 2, 2, 2, 2, 2, 2, 2, 2, 2, 2, 2, 2, 2, 2, 2, 2, 2, 2, 2, 2, 2, 2, 2, 2, 2, 2, 2, 2, 2, 2, 1, 2, 2, 2, 2, 2, 2, 2, 2, 2, 2, 2, 2, 2, 2, 2, 2, 2, 1, 2, 2, 2, 2, 2, 2, 2, 2, 2, 2, 2, 2, 2, 2, 2, 2, 2, 2, 2, 2, 2, 2, 2, 1, 1, 2, 2, 2, 2, 2, 2, 2, 2, 2, 2, 2, 2, 2, 2, 2, 2, 2, 2, 1, 2, 2, 2, 2, 2, 2, 2, 2, 2, 2, 2, 2, 2, 2, 2, 2, 2, 1, 1, 2, 1, 2, 2, 2, 2, 2, 2, 2, 2, 2, 2, 2, 2, 1, 2, 1, 2, 2, 2, 2, 2, 2, 2, 2, 2, 2, 2, 2, 2, 2, 2, 2, 2, 2, 2, 2, 2, 2, 2, 2, 2, 2, 2, 2, 2, 2, 1, 2, 2, 2, 2, 2, 2, 1, 1, 2, 2, 2, 2, 2, 2, 2, 2, 2, 2, 2, 2, 2, 2, 2, 2, 2, 2, 2, 2, 2, 2, 2, 2, 2, 2, 2, 2, 2, 2, 2, 2, 2, 2, 2, 2, 1, 2, 2, 2, 2, 2, 2, 2, 1, 2, 2, 2, 2, 2, 2, 2, 2, 2, 1, 2, 2, 2, 2, 2, 2, 2, 2, 2, 2, 2, 2, 2, 2, 2, 2, 2, 1, 2, 2, 2, 2, 2, 2, 2, 2, 2, 2, 2, 2, 2, 2, 2, 2, 2, 2, 2, 2, 2, 2, 2, 2, 2, 2, 2, 2, 2, 2, 2, 2, 2, 2, 2, 2, 2, 2, 2, 2, 2, 2, 2, 1, 2, 2, 2, 2, 2, 2, 2, 2, 2, 2, 2, 2, 1, 1, 2, 2, 2, 1, 1, 2, 2, 2, 2, 2, 2, 2, 1, 2, 2, 2, 2, 2, 2, 2, 2, 2, 2, 2, 2, 2, 2, 2, 2, 2, 2, 2, 2, 2, 2, 2, 2, 2, 2, 2, 2, 2, 2, 2, 2, 2, 2, 2, 2, 1, 2, 2, 2, 2, 2, 2, 2, 1, 2, 2, 2, 2, 2, 2, 2, 2, 2, 1, 2, 1, 2, 2, 1, 2, 2, 2, 2, 2, 2, 2, 2, 2, 2, 2, 2, 1, 2, 2, 2, 2, 2, 2, 2, 2, 2, 2, 2, 2, 2, 2, 2, 2, 2, 2, 2, 2, 2, 2, 2, 2, 2, 2, 2, 2, 2, 2, 2, 2, 2, 2, 2, 2, 2, 2, 2, 2, 2, 2, 2, 1, 2, 2, 2, 2, 2, 2, 2, 2, 2, 2, 2, 2, 2, 2, 2, 2, 2, 1, 2, 2, 2, 2, 2, 2, 2, 2, 2, 2, 2, 2, 2, 2, 2, 2, 2, 2, 2, 1, 1, 2, 2, 2, 2, 2, 2, 2, 2, 2, 2, 2, 2, 2, 2, 2, 2, 2, 2, 2, 2, 2, 2, 2, 2, 2, 2, 2, 2, 2, 2, 2, 2, 2, 2, 2, 2, 1, 1, 2, 2, 2, 2, 1, 1, 2, 1, 1, 1, 2, 1, 1, 2, 2, 2, 2, 1, 1, 2, 2, 2, 2, 2, 2, 2, 2, 2, 2, 2, 2, 2, 2, 2, 2, 2, 2, 2, 2, 2, 2, 2, 2, 2, 2, 2, 2, 2, 2, 2, 2, 2, 2, 2, 2, 2, 2, 2, 2, 2, 2, 2, 2, 2, 2, 2, 2, 2, 2, 2, 2, 2, 2, 2, 2, 2, 2, 2, 2, 2, 2, 2, 2, 2, 2, 2, 2, 2, 2, 2, 2, 2, 2, 2, 2, 2, 2, 2, 2, 2, 2, 2, 2, 2, 2, 2, 2, 2, 2, 2, 2, 2, 2, 2, 2, 2, 2, 2, 2, 2, 2, 2, 2, 2, 2, 2, 2, 2, 2, 2, 1, 1, 2, 1, 1, 2, 2, 2, 2, 1, 1, 2, 2, 2, 2, 2, 2, 2, 2, 2, 2, 2, 2, 2, 2, 2, 2, 2, 2, 2, 2, 2, 2, 2, 2, 2, 2, 2, 2, 2, 2, 2, 2, 2, 2, 2, 2, 2, 2, 2, 2, 2, 2, 2, 1, 1, 2, 1, 1, 2, 2, 2, 2, 1, 1, 2, 2, 2, 2, 2, 2, 2, 2, 2, 2, 2, 2, 2, 2, 2, 2, 2, 2, 2, 2, 2, 2, 2, 2, 2, 2, 2, 2, 2, 2, 2, 2, 2, 2, 2, 2, 2, 2, 2, 2, 2, 2, 2, 2, 2, 2, 1, 1, 2, 2, 2, 2, 1, 1, 2, 1, 1, 1, 2, 1, 1, 2, 2, 1, 2, 1, 1, 2, 2, 2, 2, 2, 2, 2, 2, 2, 2, 2, 2, 2, 2, 2, 2, 2, 2, 2, 2, 2, 2, 2, 2, 2, 2, 2, 2, 2, 2, 2, 2, 2, 2, 2, 2, 2, 2, 2, 2, 2, 2, 2, 2, 2, 2, 1, 1, 2, 2, 2, 2, 1, 1, 2, 1, 1, 2, 2, 2, 2, 2, 2, 2, 2, 2, 2, 2, 2, 2, 2, 2, 2, 2, 2, 2, 2, 2, 2, 2, 2, 2, 2, 2, 2, 2, 2, 2, 2, 2, 2, 2, 2, 2, 2, 2, 2, 2, 2, 1, 1, 1, 2, 2, 2, 2, 1, 1, 2, 1, 1, 0, 0, 0, 0, 0, 0, 0, 0, 0, 0, 0, 0, 0, 0, 0, 0, 0, 0, 0, 0, 0, 0, 0, 0, 0, 0, 0, 0, 0, 0, 0, 0, 0, 0, 0, 0, 0, 0, 0, 0, 0, 0, 0, 0, 0, 0, 0, 0, 0, 0, 0, 0, 0, 0, 0, 0, 0, 0, 0, 0, 0, 0, 0, 0, 0, 0, 0, 0, 0, 0, 0, 0, 0, 0, 0, 0, 0, 0, 0, 0, 0, 0, 0, 0, 0, 0, 0, 0, 0, 0, 0, 0, 0, 0, 0, 0, 0, 0, 0, 0, 1, 1, 1, 1, 1, 1, 1, 1, 1, 1, 1, 1, 1, 1, 1, 1, 1, 1, 1, 1, 1, 1, 1, 1, 1, 1, 1, 1, 1, 1, 1, 1, 1, 1, 1, 1, 1, 1, 1, 1, 1, 1, 1, 1, 1, 1, 1, 1, 1, 1, 1, 1, 1, 1, 1, 1, 1, 1, 1, 1, 1, 1, 1, 1, 1, 1, 1, 1, 1, 1, 1, 1, 1, 1, 1, 1, 1, 1, 1, 1, 1, 1, 1, 1, 1, 1, 1, 1, 1, 1, 1, 1, 1, 1, 1, 1, 1, 1, 1, 1, 1, 1, 1, 1, 1, 1, 1, 1, 1, 1, 1, 1, 1, 1, 1, 1])
me_pieza3.materials.append(mat_materialborde)
me_pieza3.materials.append(mat_materialpared)
me_pieza3.materials.append(mat_materialsuelo)
me_pieza3.use_remesh_preserve_volume = False
me_pieza3.use_remesh_preserve_attributes = False
me_pieza3.use_mirror_vertex_groups = False
me_pieza3.update()

# ---- objects
ob_pieza3 = bpy.data.objects.new('Pieza3', me_pieza3)
ob_camera = bpy.data.objects.new('Camera', cam_camera)
ob_point_001 = bpy.data.objects.new('Point.001', light_point_005)
ob_point_002 = bpy.data.objects.new('Point.002', light_point_006)
ob_point_003 = bpy.data.objects.new('Point.003', light_point_007)
ob_point = bpy.data.objects.new('Point', light_point_001)

# ---- transforms, parenting, visibility, modifiers, constraints
ob_pieza3.location = (0.0, 0.0, 0.0)
ob_pieza3.lineart.crease_threshold = 0.0
ob_camera.location = (-0.5572, -44.43, 29.17)
ob_camera.rotation_euler = (0.9599, 0.002942, -0.01451)
ob_camera.lineart.crease_threshold = 0.0
ob_point_001.location = (-20.0, 20.0, 20.0)
ob_point_001.rotation_euler = (0.0, -0.0, 0.5561)
ob_point_001.lineart.crease_threshold = 0.0
ob_point_002.location = (-20.0, -20.0, 20.0)
ob_point_002.rotation_euler = (0.0, -0.0, 0.5561)
ob_point_002.lineart.crease_threshold = 0.0
ob_point_003.location = (20.0, -20.0, 20.0)
ob_point_003.rotation_euler = (0.0, -0.0, 0.5561)
ob_point_003.lineart.crease_threshold = 0.0
ob_point.location = (20.0, 20.0, 20.0)
ob_point.rotation_euler = (0.0, -0.0, 0.5561)
ob_point.lineart.crease_threshold = 0.0

# ---- collection membership
col_collection_1.objects.link(ob_pieza3)
col_collection_1.objects.link(ob_camera)
col_collection_1.objects.link(ob_point_001)
col_collection_1.objects.link(ob_point_002)
col_collection_1.objects.link(ob_point_003)
col_collection_1.objects.link(ob_point)

# ---- scene / render settings (as saved in the file)
scene.camera = ob_camera
scene.frame_start = 1; scene.frame_end = 250; scene.frame_set(1)
scene.render.engine = 'BLENDER_EEVEE_NEXT'
scene.render.image_settings.color_mode = 'RGB'
scene.render.image_settings.compression = 90
scene.render.resolution_percentage = 50
scene.render.dither_intensity = 0.0
scene.render.bake_margin = 2
scene.cycles.use_denoising = False
scene.cycles.samples = 10
scene.cycles.sampling_pattern = 'TABULATED_SOBOL'
scene.cycles.light_sampling_threshold = 0.0
scene.cycles.use_adaptive_sampling = False
scene.cycles.use_light_tree = False
scene.cycles.blur_glossy = 0.0
scene.cycles.volume_bounces = 1
scene.cycles.pixel_filter_type = 'GAUSSIAN'
scene.cycles.sample_clamp_indirect = 0.0
scene.view_settings.view_transform = 'Standard'
bpy.context.view_layer.update()
